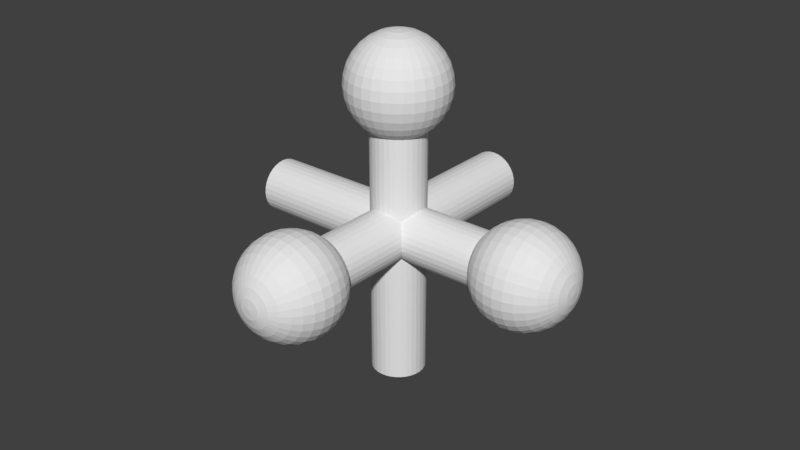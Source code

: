 # Source: Jack.blend  (saved by Blender 2.79.0; exported with 4.5.12 LTS)
import bpy
from mathutils import Matrix  # noqa: F401  (used for matrix-valued properties, if any)

bpy.ops.wm.read_factory_settings(use_empty=True)
scene = bpy.context.scene
scene.name = 'Scene'

# ---- collections
col_collection_1 = bpy.data.collections.new('Collection 1'); scene.collection.children.link(col_collection_1)

# ---- world
world_world = bpy.data.worlds.new('World'); scene.world = world_world
world_world.color = (0.05088, 0.05088, 0.05088)
world_world.use_sun_shadow = False
world_world.sun_shadow_jitter_overblur = 0.0
world_world.cycles.sampling_method = 'MANUAL'

# ---- meshes
me_cylinder_002 = bpy.data.meshes.new('Cylinder.002')
me_cylinder_002.from_pydata([(0.0, 0.3643, 1.269), (0.0, 0.7147, 1.25), (0.0, 1.038, 1.219), (0.0, 1.321, 1.178), (0.0, 1.553, 1.128), (0.0, 1.725, 1.071), (0.0, 1.832, 1.008), (0.0, 1.867, 0.9438), (0.0, 1.832, 0.8792), (0.0, 1.038, 0.6684), (0.07108, 0.3573, 1.269), (0.1394, 0.7009, 1.25), (0.2024, 1.018, 1.219), (0.2576, 1.295, 1.178), (0.3029, 1.523, 1.128), (0.3366, 1.692, 1.071), (0.3573, 1.796, 1.008), (0.3643, 1.832, 0.9438), (0.3573, 1.796, 0.8792), (0.3366, 1.692, 0.8171), (0.3029, 1.523, 0.7598), (0.2576, 1.295, 0.7096), (0.2024, 1.018, 0.6684), (0.1394, 0.3366, 1.269), (0.2735, 0.6603, 1.25), (0.397, 0.9585, 1.219), (0.5053, 1.22, 1.178), (0.5942, 1.435, 1.128), (0.6603, 1.594, 1.071), (0.7009, 1.692, 1.008), (0.7147, 1.725, 0.9438), (0.7009, 1.692, 0.8792), (0.6603, 1.594, 0.8171), (0.5942, 1.435, 0.7598), (0.5053, 1.22, 0.7096), (0.397, 0.9585, 0.6684), (0.2024, 0.3029, 1.269), (0.397, 0.5942, 1.25), (0.5764, 0.8627, 1.219), (0.7336, 1.098, 1.178), (0.8627, 1.291, 1.128), (0.9585, 1.435, 1.071), (1.018, 1.523, 1.008), (1.038, 1.553, 0.9438), (1.018, 1.523, 0.8792), (0.9585, 1.435, 0.8171), (0.8627, 1.291, 0.7598), (0.7336, 1.098, 0.7096), (0.5764, 0.8627, 0.6684), (0.2576, 0.2576, 1.269), (0.5053, 0.5053, 1.25), (0.7336, 0.7336, 1.219), (0.9337, 0.9337, 1.178), (1.098, 1.098, 1.128), (1.22, 1.22, 1.071), (1.295, 1.295, 1.008), (1.321, 1.321, 0.9438), (1.295, 1.295, 0.8792), (1.22, 1.22, 0.8171), (1.098, 1.098, 0.7598), (0.9337, 0.9337, 0.7096), (0.7336, 0.7336, 0.6684), (0.3029, 0.2024, 1.269), (0.5942, 0.397, 1.25), (0.8627, 0.5764, 1.219), (1.098, 0.7336, 1.178), (1.291, 0.8627, 1.128), (1.435, 0.9585, 1.071), (1.523, 1.018, 1.008), (1.553, 1.038, 0.9438), (1.523, 1.018, 0.8792), (1.435, 0.9585, 0.8171), (1.291, 0.8627, 0.7598), (1.098, 0.7336, 0.7096), (0.8627, 0.5764, 0.6684), (0.3366, 0.1394, 1.269), (0.6603, 0.2735, 1.25), (0.9585, 0.397, 1.219), (1.22, 0.5053, 1.178), (1.435, 0.5942, 1.128), (1.594, 0.6603, 1.071), (1.692, 0.7009, 1.008), (1.725, 0.7147, 0.9438), (1.692, 0.7009, 0.8792), (1.594, 0.6603, 0.8171), (1.435, 0.5942, 0.7598), (1.22, 0.5053, 0.7096), (0.9585, 0.397, 0.6684), (0.3573, 0.07108, 1.269), (0.7009, 0.1394, 1.25), (1.018, 0.2024, 1.219), (1.295, 0.2576, 1.178), (1.523, 0.3029, 1.128), (1.692, 0.3366, 1.071), (1.796, 0.3573, 1.008), (1.832, 0.3643, 0.9438), (1.796, 0.3573, 0.8792), (1.692, 0.3366, 0.8171), (1.523, 0.3029, 0.7598), (1.295, 0.2576, 0.7096), (1.018, 0.2024, 0.6684), (0.3643, -6.1e-07, 1.269), (0.7147, -5.961e-07, 1.25), (1.038, -5.822e-07, 1.219), (1.321, -5.961e-07, 1.178), (1.553, -6.239e-07, 1.128), (1.725, -5.126e-07, 1.071), (1.832, -7.352e-07, 1.008), (1.867, -7.074e-07, 0.9438), (1.832, -7.352e-07, 0.8792), (1.725, -4.291e-07, 0.8171), (1.553, -6.239e-07, 0.7598), (1.321, -5.961e-07, 0.7096), (1.038, -6.378e-07, 0.6684), (0.3573, -0.07108, 1.269), (0.7009, -0.1394, 1.25), (1.018, -0.2024, 1.219), (1.295, -0.2576, 1.178), (1.523, -0.3029, 1.128), (1.692, -0.3366, 1.071), (1.796, -0.3573, 1.008), (1.832, -0.3643, 0.9438), (1.796, -0.3573, 0.8792), (1.692, -0.3366, 0.8171), (1.523, -0.3029, 0.7598), (1.295, -0.2576, 0.7096), (1.018, -0.2024, 0.6684), (0.3366, -0.1394, 1.269), (0.6603, -0.2735, 1.25), (0.9585, -0.397, 1.219), (1.22, -0.5053, 1.178), (1.435, -0.5942, 1.128), (1.594, -0.6603, 1.071), (1.692, -0.7009, 1.008), (1.725, -0.7147, 0.9438), (1.692, -0.7009, 0.8792), (1.594, -0.6603, 0.8171), (1.435, -0.5942, 0.7598), (1.22, -0.5053, 0.7096), (0.9585, -0.397, 0.6684), (0.3029, -0.2024, 1.269), (0.5942, -0.397, 1.25), (0.8627, -0.5764, 1.219), (1.098, -0.7336, 1.178), (1.291, -0.8627, 1.128), (1.435, -0.9585, 1.071), (1.523, -1.018, 1.008), (1.553, -1.038, 0.9438), (1.523, -1.018, 0.8792), (1.435, -0.9585, 0.8171), (1.291, -0.8627, 0.7598), (1.098, -0.7336, 0.7096), (0.8627, -0.5764, 0.6684), (0.2576, -0.2576, 1.269), (0.5053, -0.5053, 1.25), (0.7336, -0.7336, 1.219), (0.9337, -0.9337, 1.178), (1.098, -1.098, 1.128), (1.22, -1.22, 1.071), (1.295, -1.295, 1.008), (1.321, -1.321, 0.9438), (1.295, -1.295, 0.8792), (1.22, -1.22, 0.8171), (1.098, -1.098, 0.7598), (0.9337, -0.9337, 0.7096), (0.7336, -0.7336, 0.6684), (0.2024, -0.3029, 1.269), (0.397, -0.5942, 1.25), (0.5764, -0.8627, 1.219), (0.7336, -1.098, 1.178), (0.8627, -1.291, 1.128), (0.9585, -1.435, 1.071), (1.018, -1.523, 1.008), (1.038, -1.553, 0.9438), (1.018, -1.523, 0.8792), (0.9585, -1.435, 0.8171), (0.8627, -1.291, 0.7598), (0.7336, -1.098, 0.7096), (0.5764, -0.8627, 0.6684), (0.1394, -0.3366, 1.269), (0.2735, -0.6603, 1.25), (0.397, -0.9585, 1.219), (0.5053, -1.22, 1.178), (0.5942, -1.435, 1.128), (0.6603, -1.594, 1.071), (0.7009, -1.692, 1.008), (0.7147, -1.725, 0.9438), (0.7009, -1.692, 0.8792), (0.6603, -1.594, 0.8171), (0.5942, -1.435, 0.7598), (0.5053, -1.22, 0.7096), (0.397, -0.9585, 0.6684), (0.07108, -0.3573, 1.269), (0.1394, -0.7009, 1.25), (0.2024, -1.018, 1.219), (0.2576, -1.295, 1.178), (0.3029, -1.523, 1.128), (0.3366, -1.692, 1.071), (0.3573, -1.796, 1.008), (0.3643, -1.832, 0.9438), (0.3573, -1.796, 0.8792), (0.3366, -1.692, 0.8171), (0.3029, -1.523, 0.7598), (0.2576, -1.295, 0.7096), (0.2024, -1.018, 0.6684), (-1.347e-08, -0.3643, 1.269), (7.697e-08, -0.7147, 1.25), (4.914e-08, -1.038, 1.219), (-4.825e-08, -1.321, 1.178), (-1.596e-07, -1.553, 1.128), (1.187e-07, -1.725, 1.071), (-1.596e-07, -1.832, 1.008), (-1.874e-07, -1.867, 0.9438), (-1.596e-07, -1.832, 0.8792), (1.187e-07, -1.725, 0.8171), (-1.596e-07, -1.553, 0.7598), (-4.825e-08, -1.321, 0.7096), (-2.043e-08, -1.038, 0.6684), (-0.07108, -0.3573, 1.269), (-0.1394, -0.7009, 1.25), (-0.2024, -1.018, 1.219), (-0.2576, -1.295, 1.178), (-0.3029, -1.523, 1.128), (-0.3366, -1.692, 1.071), (-0.3573, -1.796, 1.008), (-0.3643, -1.832, 0.9438), (-0.3573, -1.796, 0.8792), (-0.3366, -1.692, 0.8171), (-0.3029, -1.523, 0.7598), (-0.2576, -1.295, 0.7096), (-0.2024, -1.018, 0.6684), (-0.1394, -0.3366, 1.269), (-0.2735, -0.6603, 1.25), (-0.397, -0.9585, 1.219), (-0.5053, -1.22, 1.178), (-0.5942, -1.435, 1.128), (-0.6603, -1.594, 1.071), (-0.7009, -1.692, 1.008), (-0.7147, -1.725, 0.9438), (-0.7009, -1.692, 0.8792), (-0.6603, -1.594, 0.8171), (-0.5942, -1.435, 0.7598), (-0.5053, -1.22, 0.7096), (-0.397, -0.9585, 0.6684), (-0.2024, -0.3029, 1.269), (-0.397, -0.5942, 1.25), (-0.5764, -0.8627, 1.219), (-0.7336, -1.098, 1.178), (-0.8627, -1.291, 1.128), (-0.9585, -1.435, 1.071), (-1.018, -1.523, 1.008), (-1.038, -1.553, 0.9438), (-1.018, -1.523, 0.8792), (-0.9585, -1.435, 0.8171), (-0.8627, -1.291, 0.7598), (-0.7336, -1.098, 0.7096), (-0.5764, -0.8627, 0.6684), (-4.303e-07, -1.039e-06, 1.275), (-0.2576, -0.2576, 1.269), (-0.5053, -0.5053, 1.25), (-0.7336, -0.7336, 1.219), (-0.9337, -0.9337, 1.178), (-1.098, -1.098, 1.128), (-1.22, -1.22, 1.071), (-1.295, -1.295, 1.008), (-1.321, -1.321, 0.9438), (-1.295, -1.295, 0.8792), (-1.22, -1.22, 0.8171), (-1.098, -1.098, 0.7598), (-0.9337, -0.9337, 0.7096), (-0.7336, -0.7336, 0.6684), (-0.3029, -0.2024, 1.269), (-0.5942, -0.397, 1.25), (-0.8627, -0.5764, 1.219), (-1.098, -0.7336, 1.178), (-1.291, -0.8627, 1.128), (-1.435, -0.9585, 1.071), (-1.523, -1.018, 1.008), (-1.553, -1.038, 0.9438), (-1.523, -1.018, 0.8792), (-1.435, -0.9585, 0.8171), (-1.291, -0.8627, 0.7598), (-1.098, -0.7336, 0.7096), (-0.8627, -0.5764, 0.6684), (-0.3366, -0.1394, 1.269), (-0.6603, -0.2735, 1.25), (-0.9585, -0.397, 1.219), (-1.22, -0.5053, 1.178), (-1.435, -0.5942, 1.128), (-1.594, -0.6603, 1.071), (-1.692, -0.7009, 1.008), (-1.725, -0.7147, 0.9438), (-1.692, -0.7009, 0.8792), (-1.594, -0.6603, 0.8171), (-1.435, -0.5942, 0.7598), (-1.22, -0.5053, 0.7096), (-0.9585, -0.397, 0.6684), (-0.3573, -0.07108, 1.269), (-0.7009, -0.1394, 1.25), (-1.018, -0.2024, 1.219), (-1.295, -0.2576, 1.178), (-1.523, -0.3029, 1.128), (-1.692, -0.3366, 1.071), (-1.796, -0.3573, 1.008), (-1.832, -0.3643, 0.9438), (-1.796, -0.3573, 0.8792), (-1.692, -0.3366, 0.8171), (-1.523, -0.3029, 0.7598), (-1.295, -0.2576, 0.7096), (-1.018, -0.2024, 0.6684), (-0.3643, -5.822e-07, 1.269), (-0.7147, -5.265e-07, 1.25), (-1.038, -5.265e-07, 1.219), (-1.321, -3.456e-07, 1.178), (-1.553, -2.621e-07, 1.128), (-1.725, -5.961e-07, 1.071), (-1.832, -1.787e-07, 1.008), (-1.867, -2.621e-07, 0.9438), (-1.832, -1.787e-07, 0.8792), (-1.725, -5.961e-07, 0.8171), (-1.553, -2.621e-07, 0.7598), (-1.321, -3.456e-07, 0.7096), (-1.038, -4.848e-07, 0.6684), (-0.3573, 0.07108, 1.269), (-0.7009, 0.1394, 1.25), (-1.018, 0.2024, 1.219), (-1.295, 0.2576, 1.178), (-1.523, 0.3029, 1.128), (-1.692, 0.3366, 1.071), (-1.796, 0.3573, 1.008), (-1.832, 0.3643, 0.9438), (-1.796, 0.3573, 0.8792), (-1.692, 0.3366, 0.8171), (-1.523, 0.3029, 0.7598), (-1.295, 0.2576, 0.7096), (-1.018, 0.2024, 0.6684), (-0.3366, 0.1394, 1.269), (-0.6603, 0.2735, 1.25), (-0.9585, 0.397, 1.219), (-1.22, 0.5053, 1.178), (-1.435, 0.5942, 1.128), (-1.594, 0.6603, 1.071), (-1.692, 0.7009, 1.008), (-1.725, 0.7147, 0.9438), (-1.692, 0.7009, 0.8792), (-1.594, 0.6603, 0.8171), (-1.435, 0.5942, 0.7598), (-1.22, 0.5053, 0.7096), (-0.9585, 0.397, 0.6684), (-0.3029, 0.2024, 1.269), (-0.5942, 0.397, 1.25), (-0.8627, 0.5764, 1.219), (-1.098, 0.7336, 1.178), (-1.291, 0.8627, 1.128), (-1.435, 0.9585, 1.071), (-1.523, 1.018, 1.008), (-1.553, 1.038, 0.9438), (-1.523, 1.018, 0.8792), (-1.435, 0.9585, 0.8171), (-1.291, 0.8627, 0.7598), (-1.098, 0.7336, 0.7096), (-0.8627, 0.5764, 0.6684), (-0.2576, 0.2576, 1.269), (-0.5053, 0.5053, 1.25), (-0.7336, 0.7336, 1.219), (-0.9337, 0.9337, 1.178), (-1.098, 1.098, 1.128), (-1.22, 1.22, 1.071), (-1.295, 1.295, 1.008), (-1.321, 1.321, 0.9438), (-1.295, 1.295, 0.8792), (-1.22, 1.22, 0.8171), (-1.098, 1.098, 0.7598), (-0.9337, 0.9337, 0.7096), (-0.7336, 0.7336, 0.6684), (-0.2024, 0.3029, 1.269), (-0.397, 0.5942, 1.25), (-0.5764, 0.8627, 1.219), (-0.7336, 1.098, 1.178), (-0.8627, 1.291, 1.128), (-0.9585, 1.435, 1.071), (-1.018, 1.523, 1.008), (-1.038, 1.553, 0.9438), (-1.018, 1.523, 0.8792), (-0.9585, 1.435, 0.8171), (-0.8627, 1.291, 0.7598), (-0.7336, 1.098, 0.7096), (-0.5764, 0.8627, 0.6684), (-0.1394, 0.3366, 1.269), (-0.2735, 0.6603, 1.25), (-0.397, 0.9585, 1.219), (-0.5053, 1.22, 1.178), (-0.5942, 1.435, 1.128), (-0.6603, 1.594, 1.071), (-0.7009, 1.692, 1.008), (-0.7147, 1.725, 0.9438), (-0.7009, 1.692, 0.8792), (-0.6603, 1.594, 0.8171), (-0.5942, 1.435, 0.7598), (-0.5053, 1.22, 0.7096), (-0.397, 0.9585, 0.6684), (-0.07108, 0.3573, 1.269), (-0.1394, 0.7009, 1.25), (-0.2024, 1.018, 1.219), (-0.2576, 1.295, 1.178), (-0.3029, 1.523, 1.128), (-0.3366, 1.692, 1.071), (-0.3573, 1.796, 1.008), (-0.3643, 1.832, 0.9438), (-0.3573, 1.796, 0.8792), (-0.3366, 1.692, 0.8171), (-0.3029, 1.523, 0.7598), (-0.2576, 1.295, 0.7096), (-0.2024, 1.018, 0.6684), (1.187e-07, 1.725, 0.8171), (5.083e-07, 1.553, 0.7598), (2.857e-07, 1.321, 0.7096), (0.0, -7.153, 0.06461), (0.0, -7.047, 0.1267), (0.0, -6.874, 0.184), (0.0, -6.642, 0.2342), (0.0, -6.359, 0.2754), (0.0, -6.036, 0.306), (0.0, -5.686, 0.3248), (0.0, -5.322, 0.3312), (0.0, -4.957, 0.3248), (0.0, -3.769, 0.184), (0.07108, -7.153, 0.06337), (0.1394, -7.047, 0.1243), (0.2024, -6.874, 0.1805), (0.2576, -6.642, 0.2297), (0.3029, -6.359, 0.2701), (0.3366, -6.036, 0.3001), (0.3573, -5.686, 0.3186), (0.3643, -5.322, 0.3248), (0.3573, -4.957, 0.3186), (0.3366, -4.607, 0.3001), (0.3029, -4.284, 0.2701), (0.2576, -4.001, 0.2297), (0.2024, -3.769, 0.1805), (0.1394, -7.153, 0.0597), (0.2735, -7.047, 0.1171), (0.397, -6.874, 0.17), (0.5053, -6.642, 0.2164), (0.5942, -6.359, 0.2544), (0.6603, -6.036, 0.2827), (0.7009, -5.686, 0.3001), (0.7147, -5.322, 0.306), (0.7009, -4.957, 0.3001), (0.6603, -4.607, 0.2827), (0.5942, -4.284, 0.2544), (0.5053, -4.001, 0.2164), (0.397, -3.769, 0.17), (0.2024, -7.153, 0.05373), (0.397, -7.047, 0.1054), (0.5764, -6.874, 0.153), (0.7336, -6.642, 0.1947), (0.8627, -6.359, 0.229), (0.9585, -6.036, 0.2544), (1.018, -5.686, 0.2701), (1.038, -5.322, 0.2754), (1.018, -4.957, 0.2701), (0.9585, -4.607, 0.2544), (0.8627, -4.284, 0.229), (0.7336, -4.001, 0.1947), (0.5764, -3.769, 0.153), (0.2576, -7.153, 0.04569), (0.5053, -7.047, 0.08962), (0.7336, -6.874, 0.1301), (0.9337, -6.642, 0.1656), (1.098, -6.359, 0.1947), (1.22, -6.036, 0.2164), (1.295, -5.686, 0.2297), (1.321, -5.322, 0.2342), (1.295, -4.957, 0.2297), (1.22, -4.607, 0.2164), (1.098, -4.284, 0.1947), (0.9337, -4.001, 0.1656), (0.7336, -3.769, 0.1301), (0.3029, -7.153, 0.0359), (0.5942, -7.047, 0.07042), (0.8627, -6.874, 0.1022), (1.098, -6.642, 0.1301), (1.291, -6.359, 0.153), (1.435, -6.036, 0.17), (1.523, -5.686, 0.1805), (1.553, -5.322, 0.184), (1.523, -4.957, 0.1805), (1.435, -4.607, 0.17), (1.291, -4.284, 0.153), (1.098, -4.001, 0.1301), (0.8627, -3.769, 0.1022), (0.3366, -7.153, 0.02473), (0.6603, -7.047, 0.0485), (0.9585, -6.874, 0.07042), (1.22, -6.642, 0.08962), (1.435, -6.359, 0.1054), (1.594, -6.036, 0.1171), (1.692, -5.686, 0.1243), (1.725, -5.322, 0.1267), (1.692, -4.957, 0.1243), (1.594, -4.607, 0.1171), (1.435, -4.284, 0.1054), (1.22, -4.001, 0.08962), (0.9585, -3.769, 0.07042), (0.3573, -7.153, 0.01261), (0.7009, -7.047, 0.02473), (1.018, -6.874, 0.0359), (1.295, -6.642, 0.04569), (1.523, -6.359, 0.05373), (1.692, -6.036, 0.0597), (1.796, -5.686, 0.06337), (1.832, -5.322, 0.06461), (1.796, -4.957, 0.06337), (1.692, -4.607, 0.0597), (1.523, -4.284, 0.05373), (1.295, -4.001, 0.04569), (1.018, -3.769, 0.0359), (0.3643, -7.153, -2.433e-07), (0.7147, -7.047, -2.4e-07), (1.038, -6.874, -2.362e-07), (1.321, -6.642, -2.368e-07), (1.553, -6.359, -2.396e-07), (1.725, -6.036, -2.173e-07), (1.832, -5.686, -2.541e-07), (1.867, -5.322, -2.464e-07), (1.832, -4.957, -2.485e-07), (1.725, -4.607, -1.915e-07), (1.553, -4.284, -2.235e-07), (1.321, -4.001, -2.164e-07), (1.038, -3.769, -2.22e-07), (0.3573, -7.153, -0.01261), (0.7009, -7.047, -0.02473), (1.018, -6.874, -0.0359), (1.295, -6.642, -0.04569), (1.523, -6.359, -0.05373), (1.692, -6.036, -0.0597), (1.796, -5.686, -0.06337), (1.832, -5.322, -0.06462), (1.796, -4.957, -0.06337), (1.692, -4.607, -0.0597), (1.523, -4.284, -0.05373), (1.295, -4.001, -0.04569), (1.018, -3.769, -0.0359), (0.3366, -7.153, -0.02473), (0.6603, -7.047, -0.0485), (0.9585, -6.874, -0.07042), (1.22, -6.642, -0.08962), (1.435, -6.359, -0.1054), (1.594, -6.036, -0.1171), (1.692, -5.686, -0.1243), (1.725, -5.322, -0.1267), (1.692, -4.957, -0.1243), (1.594, -4.607, -0.1171), (1.435, -4.284, -0.1054), (1.22, -4.001, -0.08962), (0.9585, -3.769, -0.07042), (0.3029, -7.153, -0.0359), (0.5942, -7.047, -0.07042), (0.8627, -6.874, -0.1022), (1.098, -6.642, -0.1301), (1.291, -6.359, -0.153), (1.435, -6.036, -0.17), (1.523, -5.686, -0.1805), (1.553, -5.322, -0.184), (1.523, -4.957, -0.1805), (1.435, -4.607, -0.17), (1.291, -4.284, -0.153), (1.098, -4.001, -0.1301), (0.8627, -3.769, -0.1022), (0.2576, -7.153, -0.04569), (0.5053, -7.047, -0.08962), (0.7336, -6.874, -0.1301), (0.9337, -6.642, -0.1656), (1.098, -6.359, -0.1947), (1.22, -6.036, -0.2164), (1.295, -5.686, -0.2297), (1.321, -5.322, -0.2342), (1.295, -4.957, -0.2297), (1.22, -4.607, -0.2164), (1.098, -4.284, -0.1947), (0.9337, -4.001, -0.1656), (0.7336, -3.769, -0.1301), (0.2024, -7.153, -0.05373), (0.397, -7.047, -0.1054), (0.5764, -6.874, -0.153), (0.7336, -6.642, -0.1947), (0.8627, -6.359, -0.229), (0.9585, -6.036, -0.2544), (1.018, -5.686, -0.2701), (1.038, -5.322, -0.2754), (1.018, -4.957, -0.2701), (0.9585, -4.607, -0.2544), (0.8627, -4.284, -0.229), (0.7336, -4.001, -0.1947), (0.5764, -3.769, -0.153), (0.1394, -7.153, -0.0597), (0.2735, -7.047, -0.1171), (0.397, -6.874, -0.17), (0.5053, -6.642, -0.2164), (0.5942, -6.359, -0.2544), (0.6603, -6.036, -0.2827), (0.7009, -5.686, -0.3001), (0.7147, -5.322, -0.306), (0.7009, -4.957, -0.3001), (0.6603, -4.607, -0.2827), (0.5942, -4.284, -0.2544), (0.5053, -4.001, -0.2164), (0.397, -3.769, -0.17), (0.07108, -7.153, -0.06337), (0.1394, -7.047, -0.1243), (0.2024, -6.874, -0.1805), (0.2576, -6.642, -0.2297), (0.3029, -6.359, -0.2701), (0.3366, -6.036, -0.3001), (0.3573, -5.686, -0.3186), (0.3643, -5.322, -0.3248), (0.3573, -4.957, -0.3186), (0.3366, -4.607, -0.3001), (0.3029, -4.284, -0.2701), (0.2576, -4.001, -0.2297), (0.2024, -3.769, -0.1805), (-1.347e-08, -7.153, -0.06462), (7.697e-08, -7.047, -0.1267), (4.914e-08, -6.874, -0.184), (-4.825e-08, -6.642, -0.2342), (-1.596e-07, -6.359, -0.2754), (1.187e-07, -6.036, -0.306), (-1.596e-07, -5.686, -0.3248), (-1.874e-07, -5.322, -0.3312), (-1.596e-07, -4.957, -0.3248), (1.187e-07, -4.607, -0.306), (-1.596e-07, -4.284, -0.2754), (-4.825e-08, -4.001, -0.2342), (-2.043e-08, -3.769, -0.184), (-0.07108, -7.153, -0.06337), (-0.1394, -7.047, -0.1243), (-0.2024, -6.874, -0.1805), (-0.2576, -6.642, -0.2297), (-0.3029, -6.359, -0.2701), (-0.3366, -6.036, -0.3001), (-0.3573, -5.686, -0.3186), (-0.3643, -5.322, -0.3248), (-0.3573, -4.957, -0.3186), (-0.3366, -4.607, -0.3001), (-0.3029, -4.284, -0.2701), (-0.2576, -4.001, -0.2297), (-0.2024, -3.769, -0.1805), (-0.1394, -7.153, -0.0597), (-0.2735, -7.047, -0.1171), (-0.397, -6.874, -0.17), (-0.5053, -6.642, -0.2164), (-0.5942, -6.359, -0.2544), (-0.6603, -6.036, -0.2827), (-0.7009, -5.686, -0.3001), (-0.7147, -5.322, -0.306), (-0.7009, -4.957, -0.3001), (-0.6603, -4.607, -0.2827), (-0.5942, -4.284, -0.2544), (-0.5053, -4.001, -0.2164), (-0.397, -3.769, -0.17), (-0.2024, -7.153, -0.05373), (-0.397, -7.047, -0.1054), (-0.5764, -6.874, -0.153), (-0.7336, -6.642, -0.1947), (-0.8627, -6.359, -0.229), (-0.9585, -6.036, -0.2544), (-1.018, -5.686, -0.2701), (-1.038, -5.322, -0.2754), (-1.018, -4.957, -0.2701), (-0.9585, -4.607, -0.2544), (-0.8627, -4.284, -0.229), (-0.7336, -4.001, -0.1947), (-0.5764, -3.769, -0.153), (-4.303e-07, -7.189, -3.196e-07), (-0.2576, -7.153, -0.04569), (-0.5053, -7.047, -0.08962), (-0.7336, -6.874, -0.1301), (-0.9337, -6.642, -0.1656), (-1.098, -6.359, -0.1947), (-1.22, -6.036, -0.2164), (-1.295, -5.686, -0.2297), (-1.321, -5.322, -0.2342), (-1.295, -4.957, -0.2297), (-1.22, -4.607, -0.2164), (-1.098, -4.284, -0.1947), (-0.9337, -4.001, -0.1656), (-0.7336, -3.769, -0.1301), (-0.3029, -7.153, -0.0359), (-0.5942, -7.047, -0.07042), (-0.8627, -6.874, -0.1022), (-1.098, -6.642, -0.1301), (-1.291, -6.359, -0.153), (-1.435, -6.036, -0.17), (-1.523, -5.686, -0.1805), (-1.553, -5.322, -0.184), (-1.523, -4.957, -0.1805), (-1.435, -4.607, -0.17), (-1.291, -4.284, -0.153), (-1.098, -4.001, -0.1301), (-0.8627, -3.769, -0.1022), (-0.3366, -7.153, -0.02473), (-0.6603, -7.047, -0.0485), (-0.9585, -6.874, -0.07042), (-1.22, -6.642, -0.08962), (-1.435, -6.359, -0.1054), (-1.594, -6.036, -0.1171), (-1.692, -5.686, -0.1243), (-1.725, -5.322, -0.1267), (-1.692, -4.957, -0.1243), (-1.594, -4.607, -0.1171), (-1.435, -4.284, -0.1054), (-1.22, -4.001, -0.08962), (-0.9585, -3.769, -0.07042), (-0.3573, -7.153, -0.01261), (-0.7009, -7.047, -0.02473), (-1.018, -6.874, -0.0359), (-1.295, -6.642, -0.04569), (-1.523, -6.359, -0.05373), (-1.692, -6.036, -0.0597), (-1.796, -5.686, -0.06337), (-1.832, -5.322, -0.06462), (-1.796, -4.957, -0.06337), (-1.692, -4.607, -0.0597), (-1.523, -4.284, -0.05373), (-1.295, -4.001, -0.04569), (-1.018, -3.769, -0.0359), (-0.3643, -7.153, -2.383e-07), (-0.7147, -7.047, -2.276e-07), (-1.038, -6.874, -2.263e-07), (-1.321, -6.642, -1.924e-07), (-1.553, -6.359, -1.754e-07), (-1.725, -6.036, -2.322e-07), (-1.832, -5.686, -1.554e-07), (-1.867, -5.322, -1.674e-07), (-1.832, -4.957, -1.498e-07), (-1.725, -4.607, -2.211e-07), (-1.553, -4.284, -1.593e-07), (-1.321, -4.001, -1.72e-07), (-1.038, -3.769, -1.948e-07), (-0.3573, -7.153, 0.01261), (-0.7009, -7.047, 0.02473), (-1.018, -6.874, 0.0359), (-1.295, -6.642, 0.04569), (-1.523, -6.359, 0.05373), (-1.692, -6.036, 0.0597), (-1.796, -5.686, 0.06337), (-1.832, -5.322, 0.06461), (-1.796, -4.957, 0.06337), (-1.692, -4.607, 0.0597), (-1.523, -4.284, 0.05373), (-1.295, -4.001, 0.04569), (-1.018, -3.769, 0.0359), (-0.3366, -7.153, 0.02473), (-0.6603, -7.047, 0.0485), (-0.9585, -6.874, 0.07042), (-1.22, -6.642, 0.08962), (-1.435, -6.359, 0.1054), (-1.594, -6.036, 0.1171), (-1.692, -5.686, 0.1243), (-1.725, -5.322, 0.1267), (-1.692, -4.957, 0.1243), (-1.594, -4.607, 0.1171), (-1.435, -4.284, 0.1054), (-1.22, -4.001, 0.08962), (-0.9585, -3.769, 0.07042), (-0.3029, -7.153, 0.0359), (-0.5942, -7.047, 0.07042), (-0.8627, -6.874, 0.1022), (-1.098, -6.642, 0.1301), (-1.291, -6.359, 0.153), (-1.435, -6.036, 0.17), (-1.523, -5.686, 0.1805), (-1.553, -5.322, 0.184), (-1.523, -4.957, 0.1805), (-1.435, -4.607, 0.17), (-1.291, -4.284, 0.153), (-1.098, -4.001, 0.1301), (-0.8627, -3.769, 0.1022), (-0.2576, -7.153, 0.04569), (-0.5053, -7.047, 0.08962), (-0.7336, -6.874, 0.1301), (-0.9337, -6.642, 0.1656), (-1.098, -6.359, 0.1947), (-1.22, -6.036, 0.2164), (-1.295, -5.686, 0.2297), (-1.321, -5.322, 0.2342), (-1.295, -4.957, 0.2297), (-1.22, -4.607, 0.2164), (-1.098, -4.284, 0.1947), (-0.9337, -4.001, 0.1656), (-0.7336, -3.769, 0.1301), (-0.2024, -7.153, 0.05373), (-0.397, -7.047, 0.1054), (-0.5764, -6.874, 0.153), (-0.7336, -6.642, 0.1947), (-0.8627, -6.359, 0.229), (-0.9585, -6.036, 0.2544), (-1.018, -5.686, 0.2701), (-1.038, -5.322, 0.2754), (-1.018, -4.957, 0.2701), (-0.9585, -4.607, 0.2544), (-0.8627, -4.284, 0.229), (-0.7336, -4.001, 0.1947), (-0.5764, -3.769, 0.153), (-0.1394, -7.153, 0.0597), (-0.2735, -7.047, 0.1171), (-0.397, -6.874, 0.17), (-0.5053, -6.642, 0.2164), (-0.5942, -6.359, 0.2544), (-0.6603, -6.036, 0.2827), (-0.7009, -5.686, 0.3001), (-0.7147, -5.322, 0.306), (-0.7009, -4.957, 0.3001), (-0.6603, -4.607, 0.2827), (-0.5942, -4.284, 0.2544), (-0.5053, -4.001, 0.2164), (-0.397, -3.769, 0.17), (-0.07108, -7.153, 0.06337), (-0.1394, -7.047, 0.1243), (-0.2024, -6.874, 0.1805), (-0.2576, -6.642, 0.2297), (-0.3029, -6.359, 0.2701), (-0.3366, -6.036, 0.3001), (-0.3573, -5.686, 0.3186), (-0.3643, -5.322, 0.3248), (-0.3573, -4.957, 0.3186), (-0.3366, -4.607, 0.3001), (-0.3029, -4.284, 0.2701), (-0.2576, -4.001, 0.2297), (-0.2024, -3.769, 0.1805), (1.187e-07, -4.607, 0.306), (5.083e-07, -4.284, 0.2754), (2.857e-07, -4.001, 0.2342), (7.153, 3.127e-07, 0.06461), (7.047, 3.08e-07, 0.1267), (6.874, 3.005e-07, 0.184), (6.642, 2.903e-07, 0.2342), (6.359, 2.78e-07, 0.2754), (6.036, 2.639e-07, 0.306), (5.686, 2.485e-07, 0.3248), (5.322, 2.326e-07, 0.3312), (4.957, 2.167e-07, 0.3248), (3.769, 1.647e-07, 0.184), (7.153, 0.07108, 0.06337), (7.047, 0.1394, 0.1243), (6.874, 0.2024, 0.1805), (6.642, 0.2576, 0.2297), (6.359, 0.3029, 0.2701), (6.036, 0.3366, 0.3001), (5.686, 0.3573, 0.3186), (5.322, 0.3643, 0.3248), (4.957, 0.3573, 0.3186), (4.607, 0.3366, 0.3001), (4.284, 0.3029, 0.2701), (4.001, 0.2576, 0.2297), (3.769, 0.2024, 0.1805), (7.153, 0.1394, 0.0597), (7.047, 0.2735, 0.1171), (6.874, 0.397, 0.17), (6.642, 0.5053, 0.2164), (6.359, 0.5942, 0.2544), (6.036, 0.6603, 0.2827), (5.686, 0.7009, 0.3001), (5.322, 0.7147, 0.306), (4.957, 0.7009, 0.3001), (4.607, 0.6603, 0.2827), (4.284, 0.5942, 0.2544), (4.001, 0.5053, 0.2164), (3.769, 0.397, 0.17), (7.153, 0.2024, 0.05373), (7.047, 0.397, 0.1054), (6.874, 0.5764, 0.153), (6.642, 0.7336, 0.1947), (6.359, 0.8627, 0.229), (6.036, 0.9585, 0.2544), (5.686, 1.018, 0.2701), (5.322, 1.038, 0.2754), (4.957, 1.018, 0.2701), (4.607, 0.9585, 0.2544), (4.284, 0.8627, 0.229), (4.001, 0.7336, 0.1947), (3.769, 0.5764, 0.153), (7.153, 0.2576, 0.04569), (7.047, 0.5053, 0.08962), (6.874, 0.7336, 0.1301), (6.642, 0.9337, 0.1656), (6.359, 1.098, 0.1947), (6.036, 1.22, 0.2164), (5.686, 1.295, 0.2297), (5.322, 1.321, 0.2342), (4.957, 1.295, 0.2297), (4.607, 1.22, 0.2164), (4.284, 1.098, 0.1947), (4.001, 0.9337, 0.1656), (3.769, 0.7336, 0.1301), (7.153, 0.3029, 0.0359), (7.047, 0.5942, 0.07042), (6.874, 0.8627, 0.1022), (6.642, 1.098, 0.1301), (6.359, 1.291, 0.153), (6.036, 1.435, 0.17), (5.686, 1.523, 0.1805), (5.322, 1.553, 0.184), (4.957, 1.523, 0.1805), (4.607, 1.435, 0.17), (4.284, 1.291, 0.153), (4.001, 1.098, 0.1301), (3.769, 0.8627, 0.1022), (7.153, 0.3366, 0.02473), (7.047, 0.6603, 0.0485), (6.874, 0.9585, 0.07042), (6.642, 1.22, 0.08962), (6.359, 1.435, 0.1054), (6.036, 1.594, 0.1171), (5.686, 1.692, 0.1243), (5.322, 1.725, 0.1267), (4.957, 1.692, 0.1243), (4.607, 1.594, 0.1171), (4.284, 1.435, 0.1054), (4.001, 1.22, 0.08962), (3.769, 0.9585, 0.07042), (7.153, 0.3573, 0.01261), (7.047, 0.7009, 0.02473), (6.874, 1.018, 0.0359), (6.642, 1.295, 0.04569), (6.359, 1.523, 0.05373), (6.036, 1.692, 0.0597), (5.686, 1.796, 0.06337), (5.322, 1.832, 0.06461), (4.957, 1.796, 0.06337), (4.607, 1.692, 0.0597), (4.284, 1.523, 0.05373), (4.001, 1.295, 0.04569), (3.769, 1.018, 0.0359), (7.153, 0.3643, -2.433e-07), (7.047, 0.7147, -2.4e-07), (6.874, 1.038, -2.362e-07), (6.642, 1.321, -2.368e-07), (6.359, 1.553, -2.396e-07), (6.036, 1.725, -2.173e-07), (5.686, 1.832, -2.541e-07), (5.322, 1.867, -2.464e-07), (4.957, 1.832, -2.485e-07), (4.607, 1.725, -1.915e-07), (4.284, 1.553, -2.235e-07), (4.001, 1.321, -2.164e-07), (3.769, 1.038, -2.22e-07), (7.153, 0.3573, -0.01261), (7.047, 0.7009, -0.02473), (6.874, 1.018, -0.0359), (6.642, 1.295, -0.04569), (6.359, 1.523, -0.05373), (6.036, 1.692, -0.0597), (5.686, 1.796, -0.06337), (5.322, 1.832, -0.06462), (4.957, 1.796, -0.06337), (4.607, 1.692, -0.0597), (4.284, 1.523, -0.05373), (4.001, 1.295, -0.04569), (3.769, 1.018, -0.0359), (7.153, 0.3366, -0.02473), (7.047, 0.6603, -0.0485), (6.874, 0.9585, -0.07042), (6.642, 1.22, -0.08962), (6.359, 1.435, -0.1054), (6.036, 1.594, -0.1171), (5.686, 1.692, -0.1243), (5.322, 1.725, -0.1267), (4.957, 1.692, -0.1243), (4.607, 1.594, -0.1171), (4.284, 1.435, -0.1054), (4.001, 1.22, -0.08962), (3.769, 0.9585, -0.07042), (7.153, 0.3029, -0.0359), (7.047, 0.5942, -0.07042), (6.874, 0.8627, -0.1022), (6.642, 1.098, -0.1301), (6.359, 1.291, -0.153), (6.036, 1.435, -0.17), (5.686, 1.523, -0.1805), (5.322, 1.553, -0.184), (4.957, 1.523, -0.1805), (4.607, 1.435, -0.17), (4.284, 1.291, -0.153), (4.001, 1.098, -0.1301), (3.769, 0.8627, -0.1022), (7.153, 0.2576, -0.04569), (7.047, 0.5053, -0.08962), (6.874, 0.7336, -0.1301), (6.642, 0.9337, -0.1656), (6.359, 1.098, -0.1947), (6.036, 1.22, -0.2164), (5.686, 1.295, -0.2297), (5.322, 1.321, -0.2342), (4.957, 1.295, -0.2297), (4.607, 1.22, -0.2164), (4.284, 1.098, -0.1947), (4.001, 0.9337, -0.1656), (3.769, 0.7336, -0.1301), (7.153, 0.2024, -0.05373), (7.047, 0.397, -0.1054), (6.874, 0.5764, -0.153), (6.642, 0.7336, -0.1947), (6.359, 0.8627, -0.229), (6.036, 0.9585, -0.2544), (5.686, 1.018, -0.2701), (5.322, 1.038, -0.2754), (4.957, 1.018, -0.2701), (4.607, 0.9585, -0.2544), (4.284, 0.8627, -0.229), (4.001, 0.7336, -0.1947), (3.769, 0.5764, -0.153), (7.153, 0.1394, -0.0597), (7.047, 0.2735, -0.1171), (6.874, 0.397, -0.17), (6.642, 0.5053, -0.2164), (6.359, 0.5942, -0.2544), (6.036, 0.6603, -0.2827), (5.686, 0.7009, -0.3001), (5.322, 0.7147, -0.306), (4.957, 0.7009, -0.3001), (4.607, 0.6603, -0.2827), (4.284, 0.5942, -0.2544), (4.001, 0.5053, -0.2164), (3.769, 0.397, -0.17), (7.153, 0.07108, -0.06337), (7.047, 0.1394, -0.1243), (6.874, 0.2024, -0.1805), (6.642, 0.2576, -0.2297), (6.359, 0.3029, -0.2701), (6.036, 0.3366, -0.3001), (5.686, 0.3573, -0.3186), (5.322, 0.3643, -0.3248), (4.957, 0.3573, -0.3186), (4.607, 0.3366, -0.3001), (4.284, 0.3029, -0.2701), (4.001, 0.2576, -0.2297), (3.769, 0.2024, -0.1805), (7.153, 2.992e-07, -0.06462), (7.047, 3.85e-07, -0.1267), (6.874, 3.496e-07, -0.184), (6.642, 2.421e-07, -0.2342), (6.359, 1.184e-07, -0.2754), (6.036, 3.826e-07, -0.306), (5.686, 8.898e-08, -0.3248), (5.322, 4.523e-08, -0.3312), (4.957, 5.713e-08, -0.3248), (4.607, 3.201e-07, -0.306), (4.284, 2.771e-08, -0.2754), (4.001, 1.266e-07, -0.2342), (3.769, 1.443e-07, -0.184), (7.153, -0.07108, -0.06337), (7.047, -0.1394, -0.1243), (6.874, -0.2024, -0.1805), (6.642, -0.2576, -0.2297), (6.359, -0.3029, -0.2701), (6.036, -0.3366, -0.3001), (5.686, -0.3573, -0.3186), (5.322, -0.3643, -0.3248), (4.957, -0.3573, -0.3186), (4.607, -0.3366, -0.3001), (4.284, -0.3029, -0.2701), (4.001, -0.2576, -0.2297), (3.769, -0.2024, -0.1805), (7.153, -0.1394, -0.0597), (7.047, -0.2735, -0.1171), (6.874, -0.397, -0.17), (6.642, -0.5053, -0.2164), (6.359, -0.5942, -0.2544), (6.036, -0.6603, -0.2827), (5.686, -0.7009, -0.3001), (5.322, -0.7147, -0.306), (4.957, -0.7009, -0.3001), (4.607, -0.6603, -0.2827), (4.284, -0.5942, -0.2544), (4.001, -0.5053, -0.2164), (3.769, -0.397, -0.17), (7.153, -0.2024, -0.05373), (7.047, -0.397, -0.1054), (6.874, -0.5764, -0.153), (6.642, -0.7336, -0.1947), (6.359, -0.8627, -0.229), (6.036, -0.9585, -0.2544), (5.686, -1.018, -0.2701), (5.322, -1.038, -0.2754), (4.957, -1.018, -0.2701), (4.607, -0.9585, -0.2544), (4.284, -0.8627, -0.229), (4.001, -0.7336, -0.1947), (3.769, -0.5764, -0.153), (7.189, -1.16e-07, -3.196e-07), (7.153, -0.2576, -0.04569), (7.047, -0.5053, -0.08962), (6.874, -0.7336, -0.1301), (6.642, -0.9337, -0.1656), (6.359, -1.098, -0.1947), (6.036, -1.22, -0.2164), (5.686, -1.295, -0.2297), (5.322, -1.321, -0.2342), (4.957, -1.295, -0.2297), (4.607, -1.22, -0.2164), (4.284, -1.098, -0.1947), (4.001, -0.9337, -0.1656), (3.769, -0.7336, -0.1301), (7.153, -0.3029, -0.0359), (7.047, -0.5942, -0.07042), (6.874, -0.8627, -0.1022), (6.642, -1.098, -0.1301), (6.359, -1.291, -0.153), (6.036, -1.435, -0.17), (5.686, -1.523, -0.1805), (5.322, -1.553, -0.184), (4.957, -1.523, -0.1805), (4.607, -1.435, -0.17), (4.284, -1.291, -0.153), (4.001, -1.098, -0.1301), (3.769, -0.8627, -0.1022), (7.153, -0.3366, -0.02473), (7.047, -0.6603, -0.0485), (6.874, -0.9585, -0.07042), (6.642, -1.22, -0.08962), (6.359, -1.435, -0.1054), (6.036, -1.594, -0.1171), (5.686, -1.692, -0.1243), (5.322, -1.725, -0.1267), (4.957, -1.692, -0.1243), (4.607, -1.594, -0.1171), (4.284, -1.435, -0.1054), (4.001, -1.22, -0.08962), (3.769, -0.9585, -0.07042), (7.153, -0.3573, -0.01261), (7.047, -0.7009, -0.02473), (6.874, -1.018, -0.0359), (6.642, -1.295, -0.04569), (6.359, -1.523, -0.05373), (6.036, -1.692, -0.0597), (5.686, -1.796, -0.06337), (5.322, -1.832, -0.06462), (4.957, -1.796, -0.06337), (4.607, -1.692, -0.0597), (4.284, -1.523, -0.05373), (4.001, -1.295, -0.04569), (3.769, -1.018, -0.0359), (7.153, -0.3643, -2.383e-07), (7.047, -0.7147, -2.276e-07), (6.874, -1.038, -2.263e-07), (6.642, -1.321, -1.924e-07), (6.359, -1.553, -1.754e-07), (6.036, -1.725, -2.322e-07), (5.686, -1.832, -1.554e-07), (5.322, -1.867, -1.674e-07), (4.957, -1.832, -1.498e-07), (4.607, -1.725, -2.211e-07), (4.284, -1.553, -1.593e-07), (4.001, -1.321, -1.72e-07), (3.769, -1.038, -1.948e-07), (7.153, -0.3573, 0.01261), (7.047, -0.7009, 0.02473), (6.874, -1.018, 0.0359), (6.642, -1.295, 0.04569), (6.359, -1.523, 0.05373), (6.036, -1.692, 0.0597), (5.686, -1.796, 0.06337), (5.322, -1.832, 0.06461), (4.957, -1.796, 0.06337), (4.607, -1.692, 0.0597), (4.284, -1.523, 0.05373), (4.001, -1.295, 0.04569), (3.769, -1.018, 0.0359), (7.153, -0.3366, 0.02473), (7.047, -0.6603, 0.0485), (6.874, -0.9585, 0.07042), (6.642, -1.22, 0.08962), (6.359, -1.435, 0.1054), (6.036, -1.594, 0.1171), (5.686, -1.692, 0.1243), (5.322, -1.725, 0.1267), (4.957, -1.692, 0.1243), (4.607, -1.594, 0.1171), (4.284, -1.435, 0.1054), (4.001, -1.22, 0.08962), (3.769, -0.9585, 0.07042), (7.153, -0.3029, 0.0359), (7.047, -0.5942, 0.07042), (6.874, -0.8627, 0.1022), (6.642, -1.098, 0.1301), (6.359, -1.291, 0.153), (6.036, -1.435, 0.17), (5.686, -1.523, 0.1805), (5.322, -1.553, 0.184), (4.957, -1.523, 0.1805), (4.607, -1.435, 0.17), (4.284, -1.291, 0.153), (4.001, -1.098, 0.1301), (3.769, -0.8627, 0.1022), (7.153, -0.2576, 0.04569), (7.047, -0.5053, 0.08962), (6.874, -0.7336, 0.1301), (6.642, -0.9337, 0.1656), (6.359, -1.098, 0.1947), (6.036, -1.22, 0.2164), (5.686, -1.295, 0.2297), (5.322, -1.321, 0.2342), (4.957, -1.295, 0.2297), (4.607, -1.22, 0.2164), (4.284, -1.098, 0.1947), (4.001, -0.9337, 0.1656), (3.769, -0.7336, 0.1301), (7.153, -0.2024, 0.05373), (7.047, -0.397, 0.1054), (6.874, -0.5764, 0.153), (6.642, -0.7336, 0.1947), (6.359, -0.8627, 0.229), (6.036, -0.9585, 0.2544), (5.686, -1.018, 0.2701), (5.322, -1.038, 0.2754), (4.957, -1.018, 0.2701), (4.607, -0.9585, 0.2544), (4.284, -0.8627, 0.229), (4.001, -0.7336, 0.1947), (3.769, -0.5764, 0.153), (7.153, -0.1394, 0.0597), (7.047, -0.2735, 0.1171), (6.874, -0.397, 0.17), (6.642, -0.5053, 0.2164), (6.359, -0.5942, 0.2544), (6.036, -0.6603, 0.2827), (5.686, -0.7009, 0.3001), (5.322, -0.7147, 0.306), (4.957, -0.7009, 0.3001), (4.607, -0.6603, 0.2827), (4.284, -0.5942, 0.2544), (4.001, -0.5053, 0.2164), (3.769, -0.397, 0.17), (7.153, -0.07108, 0.06337), (7.047, -0.1394, 0.1243), (6.874, -0.2024, 0.1805), (6.642, -0.2576, 0.2297), (6.359, -0.3029, 0.2701), (6.036, -0.3366, 0.3001), (5.686, -0.3573, 0.3186), (5.322, -0.3643, 0.3248), (4.957, -0.3573, 0.3186), (4.607, -0.3366, 0.3001), (4.284, -0.3029, 0.2701), (4.001, -0.2576, 0.2297), (3.769, -0.2024, 0.1805), (4.607, 3.201e-07, 0.306), (4.284, 6.956e-07, 0.2754), (4.001, 4.606e-07, 0.2342), (-5.638, -2.465e-07, 0.1774), (-5.638, 0.1951, 0.1739), (-5.638, 0.3827, 0.1639), (-5.638, 0.5556, 0.1475), (-5.638, 0.7071, 0.1254), (-5.638, 0.8315, 0.09853), (-5.638, 0.9239, 0.06787), (-5.638, 0.9808, 0.0346), (-5.638, 1.0, 5.71e-08), (-5.638, 0.9808, -0.0346), (-5.638, 0.9239, -0.06787), (-5.638, 0.8315, -0.09853), (-5.638, 0.7071, -0.1254), (-5.638, 0.5556, -0.1475), (-5.638, 0.3827, -0.1639), (-5.638, 0.1951, -0.1739), (-5.638, -5.723e-07, -0.1774), (-5.638, -0.1951, -0.1739), (-5.638, -0.3827, -0.1639), (-5.638, -0.5556, -0.1475), (-5.638, -0.7071, -0.1254), (-5.638, -0.8315, -0.09853), (-5.638, -0.9239, -0.06787), (-5.638, -0.9808, -0.0346), (-5.638, -1.0, 2.15e-07), (-5.638, -0.9808, 0.0346), (-5.638, -0.9239, 0.06787), (-5.638, -0.8315, 0.09853), (-5.638, -0.7071, 0.1254), (-5.638, -0.5556, 0.1475), (-5.638, -0.3827, 0.1639), (-5.638, -0.1951, 0.1739), (0.0, 5.638, 0.1774), (0.1951, 5.638, 0.1739), (0.3827, 5.638, 0.1639), (0.5556, 5.638, 0.1475), (0.7071, 5.638, 0.1254), (0.8315, 5.638, 0.09853), (0.9239, 5.638, 0.06787), (0.9808, 5.638, 0.0346), (1.0, 5.638, 5.71e-08), (0.9808, 5.638, -0.0346), (0.9239, 5.638, -0.06787), (0.8315, 5.638, -0.09853), (0.7071, 5.638, -0.1254), (0.5556, 5.638, -0.1475), (0.3827, 5.638, -0.1639), (0.1951, 5.638, -0.1739), (-3.258e-07, 5.638, -0.1774), (-0.1951, 5.638, -0.1739), (-0.3827, 5.638, -0.1639), (-0.5556, 5.638, -0.1475), (-0.7071, 5.638, -0.1254), (-0.8315, 5.638, -0.09853), (-0.9239, 5.638, -0.06787), (-0.9808, 5.638, -0.0346), (-1.0, 5.638, 2.15e-07), (-0.9808, 5.638, 0.0346), (-0.9239, 5.638, 0.06787), (-0.8315, 5.638, 0.09853), (-0.7071, 5.638, 0.1254), (-0.5556, 5.638, 0.1475), (-0.3827, 5.638, 0.1639), (-0.1951, 5.638, 0.1739), (0.0, 1.0, -1.0), (0.1951, 0.9808, -1.0), (0.3827, 0.9239, -1.0), (0.5556, 0.8315, -1.0), (0.7071, 0.7071, -1.0), (0.8315, 0.5556, -1.0), (0.9239, 0.3827, -1.0), (0.9808, 0.1951, -1.0), (1.0, 7.55e-08, -1.0), (0.9808, -0.1951, -1.0), (0.9239, -0.3827, -1.0), (0.8315, -0.5556, -1.0), (0.7071, -0.7071, -1.0), (0.5556, -0.8315, -1.0), (0.3827, -0.9239, -1.0), (0.1951, -0.9808, -1.0), (-3.258e-07, -1.0, -1.0), (-0.1951, -0.9808, -1.0), (-0.3827, -0.9239, -1.0), (-0.5556, -0.8315, -1.0), (-0.7071, -0.7071, -1.0), (-0.8315, -0.5556, -1.0), (-0.9239, -0.3827, -1.0), (-0.9808, -0.1951, -1.0), (-1.0, 9.656e-07, -1.0), (-0.9808, 0.1951, -1.0), (-0.9239, 0.3827, -1.0), (-0.8315, 0.5556, -1.0), (-0.7071, 0.7071, -1.0), (-0.5556, 0.8315, -1.0), (-0.3827, 0.9239, -1.0), (-0.1951, 0.9808, -1.0), (-0.3827, -0.9239, 0.1639), (-0.3827, 0.9239, 0.1639), (0.0, -1.0, 0.1774), (0.0, 1.0, 0.1774), (-0.1951, -0.9808, 0.1739), (-0.1951, 0.9808, 0.1739), (-0.8315, 0.5556, -0.09853), (-0.8315, -0.5556, -0.09853), (-0.7071, 0.7071, -0.1254), (-0.7071, -0.7071, -0.1254), (-0.9239, 0.3827, -0.06787), (-0.9239, -0.3827, -0.06787), (-0.5556, -0.8315, -0.1475), (-0.5556, 0.8315, -0.1475), (-3.258e-07, -1.0, -0.1774), (-3.258e-07, 1.0, -0.1774), (0.1951, 0.9808, -0.1739), (0.1951, -0.9808, -0.1739), (-0.1951, -0.9808, -0.1739), (-0.1951, 0.9808, -0.1739), (0.9808, -0.1951, 0.0346), (0.9808, 0.1951, 0.0346), (0.7071, 0.7071, 0.1254), (0.7071, -0.7071, 0.1254), (0.5556, -0.8315, 0.1475), (0.5556, 0.8315, 0.1475), (0.3827, 0.9239, -0.1639), (0.3827, -0.9239, -0.1639), (0.9239, -0.3827, 0.06787), (0.9239, 0.3827, 0.06787), (-0.8315, 0.5556, 0.09853), (-0.8315, -0.5556, 0.09853), (-0.7071, 0.7071, 0.1254), (-0.7071, -0.7071, 0.1254), (0.1951, 0.9808, 0.1739), (0.1951, -0.9808, 0.1739), (-0.9239, 0.3827, 0.06787), (-0.9239, -0.3827, 0.06787), (0.9239, -0.3827, -0.06787), (0.9239, 0.3827, -0.06787), (0.9808, -0.1951, -0.0346), (0.9808, 0.1951, -0.0346), (0.8315, 0.5556, -0.09853), (0.8315, -0.5556, -0.09853), (1.0, 0.0, 1.339e-08), (-0.9808, 0.1951, -0.0346), (-0.9808, -0.1951, -0.0346), (-0.5556, -0.8315, 0.1475), (-0.5556, 0.8315, 0.1475), (-0.3827, -0.9239, -0.1639), (-0.3827, 0.9239, -0.1639), (-1.0, 9.537e-07, 1.713e-07), (0.8315, 0.5556, 0.09853), (0.8315, -0.5556, 0.09853), (0.7071, 0.7071, -0.1254), (0.7071, -0.7071, -0.1254), (0.5556, -0.8315, -0.1475), (0.5556, 0.8315, -0.1475), (-0.9808, 0.1951, 0.0346), (-0.9808, -0.1951, 0.0346), (0.3827, 0.9239, 0.1639), (0.3827, -0.9239, 0.1639), (0.8315, 0.8315, -0.09853), (-0.8315, 0.8315, -0.09853), (-1.0, -4.371e-08, 0.1774), (1.0, 4.371e-08, 0.1774), (-0.9808, -0.1951, 0.1739), (0.9808, -0.1951, 0.1739), (-0.9239, -0.3827, 0.1639), (0.9239, -0.3827, 0.1639), (0.9239, -0.9239, -0.06787), (-0.9239, -0.9239, -0.06787), (-0.8315, -0.8315, -0.09853), (0.8315, -0.8315, -0.09853), (-0.9808, -0.9808, -0.0346), (0.9808, -0.9808, -0.0346), (-0.9808, -0.1951, -0.1739), (0.9808, -0.1951, -0.1739), (-1.0, -3.696e-07, -0.1774), (1.0, -2.821e-07, -0.1774), (-0.9239, -0.3827, -0.1639), (0.9239, -0.3827, -0.1639), (0.9808, 0.9808, 0.0346), (-0.9808, 0.9808, 0.0346), (-0.8315, 0.5556, 0.1475), (0.8315, 0.5556, 0.1475), (-1.0, 1.0, 2.114e-08), (1.0, 1.0, 5.637e-09), (-0.9239, 0.9239, 0.06787), (0.9239, 0.9239, 0.06787), (-0.9808, 0.1951, -0.1739), (0.9808, 0.1951, -0.1739), (-0.8315, -0.5556, 0.1475), (0.8315, -0.5556, 0.1475), (-0.8315, -0.8315, 0.09853), (0.8315, -0.8315, 0.09853), (-0.9808, 0.9808, -0.0346), (0.9808, 0.9808, -0.0346), (0.8315, 0.5556, -0.1475), (-0.8315, 0.5556, -0.1475), (-0.9239, 0.9239, -0.06787), (0.9239, 0.9239, -0.06787), (-1.0, -1.0, 1.79e-07), (1.0, -1.0, 1.635e-07), (-0.8315, -0.5556, -0.1475), (0.8315, -0.5556, -0.1475), (-0.9808, -0.9808, 0.0346), (0.9808, -0.9808, 0.0346), (0.9239, 0.3827, -0.1639), (-0.9239, 0.3827, -0.1639), (-0.8315, 0.8315, 0.09853), (0.8315, 0.8315, 0.09853), (0.9239, -0.9239, 0.06787), (-0.9239, -0.9239, 0.06787), (-0.9239, 0.3827, 0.1639), (0.9239, 0.3827, 0.1639), (-0.9808, 0.1951, 0.1739), (0.9808, 0.1951, 0.1739), (3.749, 1.809e-07, 0.1774), (3.749, 0.1951, 0.1739), (3.749, 0.1951, -0.1739), (3.749, 1.467e-07, -0.1774), (3.749, -0.1951, 0.1739), (3.749, -0.1951, -0.1739), (3.749, -0.3827, 0.1639), (3.749, -0.5556, 0.1475), (3.749, -0.3827, -0.1639), (3.749, -0.5556, -0.1475), (3.749, -0.7071, -0.1254), (3.749, -0.7071, 0.1254), (3.749, -0.8315, -0.09853), (3.749, -0.8315, 0.09853), (3.749, -0.9239, 0.06787), (3.749, -0.9239, -0.06787), (3.749, -0.9808, 0.0346), (3.749, -1.0, -1.944e-07), (3.749, -0.9808, -0.0346), (3.749, 0.5556, 0.1475), (3.749, 0.5556, -0.1475), (3.749, 0.3827, -0.1639), (3.749, 0.3827, 0.1639), (3.749, 0.7071, 0.1254), (3.749, 0.7071, -0.1254), (3.749, 1.0, -2.204e-07), (3.749, 0.9808, 0.0346), (3.749, 0.9239, 0.06787), (3.749, 0.8315, 0.09853), (3.749, 0.9808, -0.0346), (3.749, 0.8315, -0.09853), (3.749, 0.9239, -0.06787), (0.9808, -3.749, -0.0346), (1.0, -3.749, -2.204e-07), (0.9239, -3.749, -0.06787), (0.8315, -3.749, -0.09853), (0.5556, -3.749, -0.1475), (0.7071, -3.749, -0.1254), (0.5556, -3.749, 0.1475), (0.3827, -3.749, 0.1639), (0.3827, -3.749, -0.1639), (0.1951, -3.749, 0.1739), (1.703e-08, -3.749, 0.1774), (-0.1951, -3.749, 0.1739), (-0.3827, -3.749, 0.1639), (-0.5556, -3.749, 0.1475), (-0.5556, -3.749, -0.1475), (-0.3827, -3.749, -0.1639), (-0.7071, -3.749, -0.1254), (-0.7071, -3.749, 0.1254), (-0.8315, -3.749, -0.09853), (-0.8315, -3.749, 0.09853), (-0.9239, -3.749, -0.06787), (-0.9808, -3.749, -0.0346), (0.9808, -3.749, 0.0346), (0.9239, -3.749, 0.06787), (0.8315, -3.749, 0.09853), (0.7071, -3.749, 0.1254), (0.1951, -3.749, -0.1739), (-1.719e-08, -3.749, -0.1774), (-0.1951, -3.749, -0.1739), (-0.9239, -3.749, 0.06787), (-0.9808, -3.749, 0.0346), (-1.0, -3.749, -1.944e-07), (0.9808, 0.1951, 0.6649), (1.0, -6.297e-07, 0.6649), (0.9808, -0.1951, 0.6649), (0.9239, -0.3827, 0.6649), (0.8315, -0.5556, 0.6649), (0.7071, -0.7071, 0.6649), (0.5556, -0.8315, 0.6649), (0.3827, -0.9239, 0.6649), (0.1951, -0.9808, 0.6649), (-1.719e-08, -1.0, 0.6649), (-0.3827, -0.9239, 0.6649), (-0.1951, -0.9808, 0.6649), (-0.9239, -0.3827, 0.6649), (-0.7071, -0.7071, 0.6649), (-0.8315, -0.5556, 0.6649), (-0.5556, -0.8315, 0.6649), (-1.0, -4.831e-07, 0.6649), (-0.9808, 0.1951, 0.6649), (-0.9808, -0.1951, 0.6649), (0.9239, 0.3827, 0.6649), (0.8315, 0.5556, 0.6649), (-0.9239, 0.3827, 0.6649), (-0.8315, 0.5556, 0.6649), (0.7071, 0.7071, 0.6649), (-0.7071, 0.7071, 0.6649), (0.5556, 0.8315, 0.6649), (0.1951, 0.9808, 0.6649), (1.703e-08, 1.0, 0.6649), (0.3827, 0.9239, 0.6649), (-0.3827, 0.9239, 0.6649), (-0.1951, 0.9808, 0.6649), (-0.5556, 0.8315, 0.6649), (-6.433, 0.03411, 0.007195), (0.04144, 6.433, 0.007195), (0.04144, 0.03411, -1.141)], [], [(2, 1, 11, 12), (415, 414, 19, 20), (3, 2, 12, 13), (416, 415, 20, 21), (4, 3, 13, 14), (9, 416, 21, 22), (5, 4, 14, 15), (6, 5, 15, 16), (7, 6, 16, 17), (0, 257, 10), (8, 7, 17, 18), (1, 0, 10, 11), (414, 8, 18, 19), (18, 17, 30, 31), (11, 10, 23, 24), (19, 18, 31, 32), (12, 11, 24, 25), (20, 19, 32, 33), (13, 12, 25, 26), (21, 20, 33, 34), (14, 13, 26, 27), (22, 21, 34, 35), (15, 14, 27, 28), (16, 15, 28, 29), (17, 16, 29, 30), (10, 257, 23), (35, 34, 47, 48), (28, 27, 40, 41), (29, 28, 41, 42), (30, 29, 42, 43), (23, 257, 36), (31, 30, 43, 44), (24, 23, 36, 37), (32, 31, 44, 45), (25, 24, 37, 38), (33, 32, 45, 46), (26, 25, 38, 39), (34, 33, 46, 47), (27, 26, 39, 40), (45, 44, 57, 58), (38, 37, 50, 51), (46, 45, 58, 59), (39, 38, 51, 52), (47, 46, 59, 60), (40, 39, 52, 53), (48, 47, 60, 61), (41, 40, 53, 54), (42, 41, 54, 55), (43, 42, 55, 56), (36, 257, 49), (44, 43, 56, 57), (37, 36, 49, 50), (55, 54, 67, 68), (56, 55, 68, 69), (49, 257, 62), (57, 56, 69, 70), (50, 49, 62, 63), (58, 57, 70, 71), (51, 50, 63, 64), (59, 58, 71, 72), (52, 51, 64, 65), (60, 59, 72, 73), (53, 52, 65, 66), (61, 60, 73, 74), (54, 53, 66, 67), (64, 63, 76, 77), (72, 71, 84, 85), (65, 64, 77, 78), (73, 72, 85, 86), (66, 65, 78, 79), (74, 73, 86, 87), (67, 66, 79, 80), (68, 67, 80, 81), (69, 68, 81, 82), (62, 257, 75), (70, 69, 82, 83), (63, 62, 75, 76), (71, 70, 83, 84), (81, 80, 93, 94), (82, 81, 94, 95), (75, 257, 88), (83, 82, 95, 96), (76, 75, 88, 89), (84, 83, 96, 97), (77, 76, 89, 90), (85, 84, 97, 98), (78, 77, 90, 91), (86, 85, 98, 99), (79, 78, 91, 92), (87, 86, 99, 100), (80, 79, 92, 93), (98, 97, 110, 111), (91, 90, 103, 104), (99, 98, 111, 112), (92, 91, 104, 105), (100, 99, 112, 113), (93, 92, 105, 106), (94, 93, 106, 107), (95, 94, 107, 108), (88, 257, 101), (96, 95, 108, 109), (89, 88, 101, 102), (97, 96, 109, 110), (90, 89, 102, 103), (108, 107, 120, 121), (101, 257, 114), (109, 108, 121, 122), (102, 101, 114, 115), (110, 109, 122, 123), (103, 102, 115, 116), (111, 110, 123, 124), (104, 103, 116, 117), (112, 111, 124, 125), (105, 104, 117, 118), (113, 112, 125, 126), (106, 105, 118, 119), (107, 106, 119, 120), (117, 116, 129, 130), (125, 124, 137, 138), (118, 117, 130, 131), (126, 125, 138, 139), (119, 118, 131, 132), (120, 119, 132, 133), (121, 120, 133, 134), (114, 257, 127), (122, 121, 134, 135), (115, 114, 127, 128), (123, 122, 135, 136), (116, 115, 128, 129), (124, 123, 136, 137), (134, 133, 146, 147), (127, 257, 140), (135, 134, 147, 148), (128, 127, 140, 141), (136, 135, 148, 149), (129, 128, 141, 142), (137, 136, 149, 150), (130, 129, 142, 143), (138, 137, 150, 151), (131, 130, 143, 144), (139, 138, 151, 152), (132, 131, 144, 145), (133, 132, 145, 146), (151, 150, 163, 164), (144, 143, 156, 157), (152, 151, 164, 165), (145, 144, 157, 158), (146, 145, 158, 159), (147, 146, 159, 160), (140, 257, 153), (148, 147, 160, 161), (141, 140, 153, 154), (149, 148, 161, 162), (142, 141, 154, 155), (150, 149, 162, 163), (143, 142, 155, 156), (161, 160, 173, 174), (154, 153, 166, 167), (162, 161, 174, 175), (155, 154, 167, 168), (163, 162, 175, 176), (156, 155, 168, 169), (164, 163, 176, 177), (157, 156, 169, 170), (165, 164, 177, 178), (158, 157, 170, 171), (159, 158, 171, 172), (160, 159, 172, 173), (153, 257, 166), (178, 177, 190, 191), (171, 170, 183, 184), (172, 171, 184, 185), (173, 172, 185, 186), (166, 257, 179), (174, 173, 186, 187), (167, 166, 179, 180), (175, 174, 187, 188), (168, 167, 180, 181), (176, 175, 188, 189), (169, 168, 181, 182), (177, 176, 189, 190), (170, 169, 182, 183), (180, 179, 192, 193), (188, 187, 200, 201), (181, 180, 193, 194), (189, 188, 201, 202), (182, 181, 194, 195), (190, 189, 202, 203), (183, 182, 195, 196), (191, 190, 203, 204), (184, 183, 196, 197), (185, 184, 197, 198), (186, 185, 198, 199), (179, 257, 192), (187, 186, 199, 200), (197, 196, 209, 210), (198, 197, 210, 211), (199, 198, 211, 212), (192, 257, 205), (200, 199, 212, 213), (193, 192, 205, 206), (201, 200, 213, 214), (194, 193, 206, 207), (202, 201, 214, 215), (195, 194, 207, 208), (203, 202, 215, 216), (196, 195, 208, 209), (204, 203, 216, 217), (214, 213, 226, 227), (207, 206, 219, 220), (215, 214, 227, 228), (208, 207, 220, 221), (216, 215, 228, 229), (209, 208, 221, 222), (217, 216, 229, 230), (210, 209, 222, 223), (211, 210, 223, 224), (212, 211, 224, 225), (205, 257, 218), (213, 212, 225, 226), (206, 205, 218, 219), (224, 223, 236, 237), (225, 224, 237, 238), (218, 257, 231), (226, 225, 238, 239), (219, 218, 231, 232), (227, 226, 239, 240), (220, 219, 232, 233), (228, 227, 240, 241), (221, 220, 233, 234), (229, 228, 241, 242), (222, 221, 234, 235), (230, 229, 242, 243), (223, 222, 235, 236), (233, 232, 245, 246), (241, 240, 253, 254), (234, 233, 246, 247), (242, 241, 254, 255), (235, 234, 247, 248), (243, 242, 255, 256), (236, 235, 248, 249), (237, 236, 249, 250), (238, 237, 250, 251), (231, 257, 244), (239, 238, 251, 252), (232, 231, 244, 245), (240, 239, 252, 253), (250, 249, 263, 264), (251, 250, 264, 265), (244, 257, 258), (252, 251, 265, 266), (245, 244, 258, 259), (253, 252, 266, 267), (246, 245, 259, 260), (254, 253, 267, 268), (247, 246, 260, 261), (255, 254, 268, 269), (248, 247, 261, 262), (256, 255, 269, 270), (249, 248, 262, 263), (268, 267, 280, 281), (261, 260, 273, 274), (269, 268, 281, 282), (262, 261, 274, 275), (270, 269, 282, 283), (263, 262, 275, 276), (264, 263, 276, 277), (265, 264, 277, 278), (258, 257, 271), (266, 265, 278, 279), (259, 258, 271, 272), (267, 266, 279, 280), (260, 259, 272, 273), (278, 277, 290, 291), (271, 257, 284), (279, 278, 291, 292), (272, 271, 284, 285), (280, 279, 292, 293), (273, 272, 285, 286), (281, 280, 293, 294), (274, 273, 286, 287), (282, 281, 294, 295), (275, 274, 287, 288), (283, 282, 295, 296), (276, 275, 288, 289), (277, 276, 289, 290), (295, 294, 307, 308), (288, 287, 300, 301), (296, 295, 308, 309), (289, 288, 301, 302), (290, 289, 302, 303), (291, 290, 303, 304), (284, 257, 297), (292, 291, 304, 305), (285, 284, 297, 298), (293, 292, 305, 306), (286, 285, 298, 299), (294, 293, 306, 307), (287, 286, 299, 300), (297, 257, 310), (305, 304, 317, 318), (298, 297, 310, 311), (306, 305, 318, 319), (299, 298, 311, 312), (307, 306, 319, 320), (300, 299, 312, 313), (308, 307, 320, 321), (301, 300, 313, 314), (309, 308, 321, 322), (302, 301, 314, 315), (303, 302, 315, 316), (304, 303, 316, 317), (314, 313, 326, 327), (322, 321, 334, 335), (315, 314, 327, 328), (316, 315, 328, 329), (317, 316, 329, 330), (310, 257, 323), (318, 317, 330, 331), (311, 310, 323, 324), (319, 318, 331, 332), (312, 311, 324, 325), (320, 319, 332, 333), (313, 312, 325, 326), (321, 320, 333, 334), (331, 330, 343, 344), (324, 323, 336, 337), (332, 331, 344, 345), (325, 324, 337, 338), (333, 332, 345, 346), (326, 325, 338, 339), (334, 333, 346, 347), (327, 326, 339, 340), (335, 334, 347, 348), (328, 327, 340, 341), (329, 328, 341, 342), (330, 329, 342, 343), (323, 257, 336), (348, 347, 360, 361), (341, 340, 353, 354), (342, 341, 354, 355), (343, 342, 355, 356), (336, 257, 349), (344, 343, 356, 357), (337, 336, 349, 350), (345, 344, 357, 358), (338, 337, 350, 351), (346, 345, 358, 359), (339, 338, 351, 352), (347, 346, 359, 360), (340, 339, 352, 353), (350, 349, 362, 363), (358, 357, 370, 371), (351, 350, 363, 364), (359, 358, 371, 372), (352, 351, 364, 365), (360, 359, 372, 373), (353, 352, 365, 366), (361, 360, 373, 374), (354, 353, 366, 367), (355, 354, 367, 368), (356, 355, 368, 369), (349, 257, 362), (357, 356, 369, 370), (367, 366, 379, 380), (368, 367, 380, 381), (369, 368, 381, 382), (362, 257, 375), (370, 369, 382, 383), (363, 362, 375, 376), (371, 370, 383, 384), (364, 363, 376, 377), (372, 371, 384, 385), (365, 364, 377, 378), (373, 372, 385, 386), (366, 365, 378, 379), (374, 373, 386, 387), (384, 383, 396, 397), (377, 376, 389, 390), (385, 384, 397, 398), (378, 377, 390, 391), (386, 385, 398, 399), (379, 378, 391, 392), (387, 386, 399, 400), (380, 379, 392, 393), (381, 380, 393, 394), (382, 381, 394, 395), (375, 257, 388), (383, 382, 395, 396), (376, 375, 388, 389), (394, 393, 406, 407), (395, 394, 407, 408), (388, 257, 401), (396, 395, 408, 409), (389, 388, 401, 402), (397, 396, 409, 410), (390, 389, 402, 403), (398, 397, 410, 411), (391, 390, 403, 404), (399, 398, 411, 412), (392, 391, 404, 405), (400, 399, 412, 413), (393, 392, 405, 406), (411, 410, 414, 415), (404, 403, 2, 3), (412, 411, 415, 416), (405, 404, 3, 4), (413, 412, 416, 9), (406, 405, 4, 5), (407, 406, 5, 6), (408, 407, 6, 7), (401, 257, 0), (409, 408, 7, 8), (402, 401, 0, 1), (410, 409, 8, 414), (403, 402, 1, 2), (419, 418, 428, 429), (832, 831, 436, 437), (420, 419, 429, 430), (833, 832, 437, 438), (421, 420, 430, 431), (426, 833, 438, 439), (422, 421, 431, 432), (423, 422, 432, 433), (424, 423, 433, 434), (417, 674, 427), (425, 424, 434, 435), (418, 417, 427, 428), (831, 425, 435, 436), (435, 434, 447, 448), (428, 427, 440, 441), (436, 435, 448, 449), (429, 428, 441, 442), (437, 436, 449, 450), (430, 429, 442, 443), (438, 437, 450, 451), (431, 430, 443, 444), (439, 438, 451, 452), (432, 431, 444, 445), (433, 432, 445, 446), (434, 433, 446, 447), (427, 674, 440), (452, 451, 464, 465), (445, 444, 457, 458), (446, 445, 458, 459), (447, 446, 459, 460), (440, 674, 453), (448, 447, 460, 461), (441, 440, 453, 454), (449, 448, 461, 462), (442, 441, 454, 455), (450, 449, 462, 463), (443, 442, 455, 456), (451, 450, 463, 464), (444, 443, 456, 457), (462, 461, 474, 475), (455, 454, 467, 468), (463, 462, 475, 476), (456, 455, 468, 469), (464, 463, 476, 477), (457, 456, 469, 470), (465, 464, 477, 478), (458, 457, 470, 471), (459, 458, 471, 472), (460, 459, 472, 473), (453, 674, 466), (461, 460, 473, 474), (454, 453, 466, 467), (472, 471, 484, 485), (473, 472, 485, 486), (466, 674, 479), (474, 473, 486, 487), (467, 466, 479, 480), (475, 474, 487, 488), (468, 467, 480, 481), (476, 475, 488, 489), (469, 468, 481, 482), (477, 476, 489, 490), (470, 469, 482, 483), (478, 477, 490, 491), (471, 470, 483, 484), (481, 480, 493, 494), (489, 488, 501, 502), (482, 481, 494, 495), (490, 489, 502, 503), (483, 482, 495, 496), (491, 490, 503, 504), (484, 483, 496, 497), (485, 484, 497, 498), (486, 485, 498, 499), (479, 674, 492), (487, 486, 499, 500), (480, 479, 492, 493), (488, 487, 500, 501), (498, 497, 510, 511), (499, 498, 511, 512), (492, 674, 505), (500, 499, 512, 513), (493, 492, 505, 506), (501, 500, 513, 514), (494, 493, 506, 507), (502, 501, 514, 515), (495, 494, 507, 508), (503, 502, 515, 516), (496, 495, 508, 509), (504, 503, 516, 517), (497, 496, 509, 510), (515, 514, 527, 528), (508, 507, 520, 521), (516, 515, 528, 529), (509, 508, 521, 522), (517, 516, 529, 530), (510, 509, 522, 523), (511, 510, 523, 524), (512, 511, 524, 525), (505, 674, 518), (513, 512, 525, 526), (506, 505, 518, 519), (514, 513, 526, 527), (507, 506, 519, 520), (525, 524, 537, 538), (518, 674, 531), (526, 525, 538, 539), (519, 518, 531, 532), (527, 526, 539, 540), (520, 519, 532, 533), (528, 527, 540, 541), (521, 520, 533, 534), (529, 528, 541, 542), (522, 521, 534, 535), (530, 529, 542, 543), (523, 522, 535, 536), (524, 523, 536, 537), (534, 533, 546, 547), (542, 541, 554, 555), (535, 534, 547, 548), (543, 542, 555, 556), (536, 535, 548, 549), (537, 536, 549, 550), (538, 537, 550, 551), (531, 674, 544), (539, 538, 551, 552), (532, 531, 544, 545), (540, 539, 552, 553), (533, 532, 545, 546), (541, 540, 553, 554), (551, 550, 563, 564), (544, 674, 557), (552, 551, 564, 565), (545, 544, 557, 558), (553, 552, 565, 566), (546, 545, 558, 559), (554, 553, 566, 567), (547, 546, 559, 560), (555, 554, 567, 568), (548, 547, 560, 561), (556, 555, 568, 569), (549, 548, 561, 562), (550, 549, 562, 563), (568, 567, 580, 581), (561, 560, 573, 574), (569, 568, 581, 582), (562, 561, 574, 575), (563, 562, 575, 576), (564, 563, 576, 577), (557, 674, 570), (565, 564, 577, 578), (558, 557, 570, 571), (566, 565, 578, 579), (559, 558, 571, 572), (567, 566, 579, 580), (560, 559, 572, 573), (578, 577, 590, 591), (571, 570, 583, 584), (579, 578, 591, 592), (572, 571, 584, 585), (580, 579, 592, 593), (573, 572, 585, 586), (581, 580, 593, 594), (574, 573, 586, 587), (582, 581, 594, 595), (575, 574, 587, 588), (576, 575, 588, 589), (577, 576, 589, 590), (570, 674, 583), (595, 594, 607, 608), (588, 587, 600, 601), (589, 588, 601, 602), (590, 589, 602, 603), (583, 674, 596), (591, 590, 603, 604), (584, 583, 596, 597), (592, 591, 604, 605), (585, 584, 597, 598), (593, 592, 605, 606), (586, 585, 598, 599), (594, 593, 606, 607), (587, 586, 599, 600), (597, 596, 609, 610), (605, 604, 617, 618), (598, 597, 610, 611), (606, 605, 618, 619), (599, 598, 611, 612), (607, 606, 619, 620), (600, 599, 612, 613), (608, 607, 620, 621), (601, 600, 613, 614), (602, 601, 614, 615), (603, 602, 615, 616), (596, 674, 609), (604, 603, 616, 617), (614, 613, 626, 627), (615, 614, 627, 628), (616, 615, 628, 629), (609, 674, 622), (617, 616, 629, 630), (610, 609, 622, 623), (618, 617, 630, 631), (611, 610, 623, 624), (619, 618, 631, 632), (612, 611, 624, 625), (620, 619, 632, 633), (613, 612, 625, 626), (621, 620, 633, 634), (631, 630, 643, 644), (624, 623, 636, 637), (632, 631, 644, 645), (625, 624, 637, 638), (633, 632, 645, 646), (626, 625, 638, 639), (634, 633, 646, 647), (627, 626, 639, 640), (628, 627, 640, 641), (629, 628, 641, 642), (622, 674, 635), (630, 629, 642, 643), (623, 622, 635, 636), (641, 640, 653, 654), (642, 641, 654, 655), (635, 674, 648), (643, 642, 655, 656), (636, 635, 648, 649), (644, 643, 656, 657), (637, 636, 649, 650), (645, 644, 657, 658), (638, 637, 650, 651), (646, 645, 658, 659), (639, 638, 651, 652), (647, 646, 659, 660), (640, 639, 652, 653), (650, 649, 662, 663), (658, 657, 670, 671), (651, 650, 663, 664), (659, 658, 671, 672), (652, 651, 664, 665), (660, 659, 672, 673), (653, 652, 665, 666), (654, 653, 666, 667), (655, 654, 667, 668), (648, 674, 661), (656, 655, 668, 669), (649, 648, 661, 662), (657, 656, 669, 670), (667, 666, 680, 681), (668, 667, 681, 682), (661, 674, 675), (669, 668, 682, 683), (662, 661, 675, 676), (670, 669, 683, 684), (663, 662, 676, 677), (671, 670, 684, 685), (664, 663, 677, 678), (672, 671, 685, 686), (665, 664, 678, 679), (673, 672, 686, 687), (666, 665, 679, 680), (685, 684, 697, 698), (678, 677, 690, 691), (686, 685, 698, 699), (679, 678, 691, 692), (687, 686, 699, 700), (680, 679, 692, 693), (681, 680, 693, 694), (682, 681, 694, 695), (675, 674, 688), (683, 682, 695, 696), (676, 675, 688, 689), (684, 683, 696, 697), (677, 676, 689, 690), (695, 694, 707, 708), (688, 674, 701), (696, 695, 708, 709), (689, 688, 701, 702), (697, 696, 709, 710), (690, 689, 702, 703), (698, 697, 710, 711), (691, 690, 703, 704), (699, 698, 711, 712), (692, 691, 704, 705), (700, 699, 712, 713), (693, 692, 705, 706), (694, 693, 706, 707), (712, 711, 724, 725), (705, 704, 717, 718), (713, 712, 725, 726), (706, 705, 718, 719), (707, 706, 719, 720), (708, 707, 720, 721), (701, 674, 714), (709, 708, 721, 722), (702, 701, 714, 715), (710, 709, 722, 723), (703, 702, 715, 716), (711, 710, 723, 724), (704, 703, 716, 717), (714, 674, 727), (722, 721, 734, 735), (715, 714, 727, 728), (723, 722, 735, 736), (716, 715, 728, 729), (724, 723, 736, 737), (717, 716, 729, 730), (725, 724, 737, 738), (718, 717, 730, 731), (726, 725, 738, 739), (719, 718, 731, 732), (720, 719, 732, 733), (721, 720, 733, 734), (731, 730, 743, 744), (739, 738, 751, 752), (732, 731, 744, 745), (733, 732, 745, 746), (734, 733, 746, 747), (727, 674, 740), (735, 734, 747, 748), (728, 727, 740, 741), (736, 735, 748, 749), (729, 728, 741, 742), (737, 736, 749, 750), (730, 729, 742, 743), (738, 737, 750, 751), (748, 747, 760, 761), (741, 740, 753, 754), (749, 748, 761, 762), (742, 741, 754, 755), (750, 749, 762, 763), (743, 742, 755, 756), (751, 750, 763, 764), (744, 743, 756, 757), (752, 751, 764, 765), (745, 744, 757, 758), (746, 745, 758, 759), (747, 746, 759, 760), (740, 674, 753), (765, 764, 777, 778), (758, 757, 770, 771), (759, 758, 771, 772), (760, 759, 772, 773), (753, 674, 766), (761, 760, 773, 774), (754, 753, 766, 767), (762, 761, 774, 775), (755, 754, 767, 768), (763, 762, 775, 776), (756, 755, 768, 769), (764, 763, 776, 777), (757, 756, 769, 770), (767, 766, 779, 780), (775, 774, 787, 788), (768, 767, 780, 781), (776, 775, 788, 789), (769, 768, 781, 782), (777, 776, 789, 790), (770, 769, 782, 783), (778, 777, 790, 791), (771, 770, 783, 784), (772, 771, 784, 785), (773, 772, 785, 786), (766, 674, 779), (774, 773, 786, 787), (784, 783, 796, 797), (785, 784, 797, 798), (786, 785, 798, 799), (779, 674, 792), (787, 786, 799, 800), (780, 779, 792, 793), (788, 787, 800, 801), (781, 780, 793, 794), (789, 788, 801, 802), (782, 781, 794, 795), (790, 789, 802, 803), (783, 782, 795, 796), (791, 790, 803, 804), (801, 800, 813, 814), (794, 793, 806, 807), (802, 801, 814, 815), (795, 794, 807, 808), (803, 802, 815, 816), (796, 795, 808, 809), (804, 803, 816, 817), (797, 796, 809, 810), (798, 797, 810, 811), (799, 798, 811, 812), (792, 674, 805), (800, 799, 812, 813), (793, 792, 805, 806), (811, 810, 823, 824), (812, 811, 824, 825), (805, 674, 818), (813, 812, 825, 826), (806, 805, 818, 819), (814, 813, 826, 827), (807, 806, 819, 820), (815, 814, 827, 828), (808, 807, 820, 821), (816, 815, 828, 829), (809, 808, 821, 822), (817, 816, 829, 830), (810, 809, 822, 823), (828, 827, 831, 832), (821, 820, 419, 420), (829, 828, 832, 833), (822, 821, 420, 421), (830, 829, 833, 426), (823, 822, 421, 422), (824, 823, 422, 423), (825, 824, 423, 424), (818, 674, 417), (826, 825, 424, 425), (819, 818, 417, 418), (827, 826, 425, 831), (820, 819, 418, 419), (836, 835, 845, 846), (1249, 1248, 853, 854), (837, 836, 846, 847), (1250, 1249, 854, 855), (838, 837, 847, 848), (843, 1250, 855, 856), (839, 838, 848, 849), (840, 839, 849, 850), (841, 840, 850, 851), (834, 1091, 844), (842, 841, 851, 852), (835, 834, 844, 845), (1248, 842, 852, 853), (852, 851, 864, 865), (845, 844, 857, 858), (853, 852, 865, 866), (846, 845, 858, 859), (854, 853, 866, 867), (847, 846, 859, 860), (855, 854, 867, 868), (848, 847, 860, 861), (856, 855, 868, 869), (849, 848, 861, 862), (850, 849, 862, 863), (851, 850, 863, 864), (844, 1091, 857), (869, 868, 881, 882), (862, 861, 874, 875), (863, 862, 875, 876), (864, 863, 876, 877), (857, 1091, 870), (865, 864, 877, 878), (858, 857, 870, 871), (866, 865, 878, 879), (859, 858, 871, 872), (867, 866, 879, 880), (860, 859, 872, 873), (868, 867, 880, 881), (861, 860, 873, 874), (879, 878, 891, 892), (872, 871, 884, 885), (880, 879, 892, 893), (873, 872, 885, 886), (881, 880, 893, 894), (874, 873, 886, 887), (882, 881, 894, 895), (875, 874, 887, 888), (876, 875, 888, 889), (877, 876, 889, 890), (870, 1091, 883), (878, 877, 890, 891), (871, 870, 883, 884), (889, 888, 901, 902), (890, 889, 902, 903), (883, 1091, 896), (891, 890, 903, 904), (884, 883, 896, 897), (892, 891, 904, 905), (885, 884, 897, 898), (893, 892, 905, 906), (886, 885, 898, 899), (894, 893, 906, 907), (887, 886, 899, 900), (895, 894, 907, 908), (888, 887, 900, 901), (898, 897, 910, 911), (906, 905, 918, 919), (899, 898, 911, 912), (907, 906, 919, 920), (900, 899, 912, 913), (908, 907, 920, 921), (901, 900, 913, 914), (902, 901, 914, 915), (903, 902, 915, 916), (896, 1091, 909), (904, 903, 916, 917), (897, 896, 909, 910), (905, 904, 917, 918), (915, 914, 927, 928), (916, 915, 928, 929), (909, 1091, 922), (917, 916, 929, 930), (910, 909, 922, 923), (918, 917, 930, 931), (911, 910, 923, 924), (919, 918, 931, 932), (912, 911, 924, 925), (920, 919, 932, 933), (913, 912, 925, 926), (921, 920, 933, 934), (914, 913, 926, 927), (932, 931, 944, 945), (925, 924, 937, 938), (933, 932, 945, 946), (926, 925, 938, 939), (934, 933, 946, 947), (927, 926, 939, 940), (928, 927, 940, 941), (929, 928, 941, 942), (922, 1091, 935), (930, 929, 942, 943), (923, 922, 935, 936), (931, 930, 943, 944), (924, 923, 936, 937), (942, 941, 954, 955), (935, 1091, 948), (943, 942, 955, 956), (936, 935, 948, 949), (944, 943, 956, 957), (937, 936, 949, 950), (945, 944, 957, 958), (938, 937, 950, 951), (946, 945, 958, 959), (939, 938, 951, 952), (947, 946, 959, 960), (940, 939, 952, 953), (941, 940, 953, 954), (951, 950, 963, 964), (959, 958, 971, 972), (952, 951, 964, 965), (960, 959, 972, 973), (953, 952, 965, 966), (954, 953, 966, 967), (955, 954, 967, 968), (948, 1091, 961), (956, 955, 968, 969), (949, 948, 961, 962), (957, 956, 969, 970), (950, 949, 962, 963), (958, 957, 970, 971), (968, 967, 980, 981), (961, 1091, 974), (969, 968, 981, 982), (962, 961, 974, 975), (970, 969, 982, 983), (963, 962, 975, 976), (971, 970, 983, 984), (964, 963, 976, 977), (972, 971, 984, 985), (965, 964, 977, 978), (973, 972, 985, 986), (966, 965, 978, 979), (967, 966, 979, 980), (985, 984, 997, 998), (978, 977, 990, 991), (986, 985, 998, 999), (979, 978, 991, 992), (980, 979, 992, 993), (981, 980, 993, 994), (974, 1091, 987), (982, 981, 994, 995), (975, 974, 987, 988), (983, 982, 995, 996), (976, 975, 988, 989), (984, 983, 996, 997), (977, 976, 989, 990), (995, 994, 1007, 1008), (988, 987, 1000, 1001), (996, 995, 1008, 1009), (989, 988, 1001, 1002), (997, 996, 1009, 1010), (990, 989, 1002, 1003), (998, 997, 1010, 1011), (991, 990, 1003, 1004), (999, 998, 1011, 1012), (992, 991, 1004, 1005), (993, 992, 1005, 1006), (994, 993, 1006, 1007), (987, 1091, 1000), (1012, 1011, 1024, 1025), (1005, 1004, 1017, 1018), (1006, 1005, 1018, 1019), (1007, 1006, 1019, 1020), (1000, 1091, 1013), (1008, 1007, 1020, 1021), (1001, 1000, 1013, 1014), (1009, 1008, 1021, 1022), (1002, 1001, 1014, 1015), (1010, 1009, 1022, 1023), (1003, 1002, 1015, 1016), (1011, 1010, 1023, 1024), (1004, 1003, 1016, 1017), (1014, 1013, 1026, 1027), (1022, 1021, 1034, 1035), (1015, 1014, 1027, 1028), (1023, 1022, 1035, 1036), (1016, 1015, 1028, 1029), (1024, 1023, 1036, 1037), (1017, 1016, 1029, 1030), (1025, 1024, 1037, 1038), (1018, 1017, 1030, 1031), (1019, 1018, 1031, 1032), (1020, 1019, 1032, 1033), (1013, 1091, 1026), (1021, 1020, 1033, 1034), (1031, 1030, 1043, 1044), (1032, 1031, 1044, 1045), (1033, 1032, 1045, 1046), (1026, 1091, 1039), (1034, 1033, 1046, 1047), (1027, 1026, 1039, 1040), (1035, 1034, 1047, 1048), (1028, 1027, 1040, 1041), (1036, 1035, 1048, 1049), (1029, 1028, 1041, 1042), (1037, 1036, 1049, 1050), (1030, 1029, 1042, 1043), (1038, 1037, 1050, 1051), (1048, 1047, 1060, 1061), (1041, 1040, 1053, 1054), (1049, 1048, 1061, 1062), (1042, 1041, 1054, 1055), (1050, 1049, 1062, 1063), (1043, 1042, 1055, 1056), (1051, 1050, 1063, 1064), (1044, 1043, 1056, 1057), (1045, 1044, 1057, 1058), (1046, 1045, 1058, 1059), (1039, 1091, 1052), (1047, 1046, 1059, 1060), (1040, 1039, 1052, 1053), (1058, 1057, 1070, 1071), (1059, 1058, 1071, 1072), (1052, 1091, 1065), (1060, 1059, 1072, 1073), (1053, 1052, 1065, 1066), (1061, 1060, 1073, 1074), (1054, 1053, 1066, 1067), (1062, 1061, 1074, 1075), (1055, 1054, 1067, 1068), (1063, 1062, 1075, 1076), (1056, 1055, 1068, 1069), (1064, 1063, 1076, 1077), (1057, 1056, 1069, 1070), (1067, 1066, 1079, 1080), (1075, 1074, 1087, 1088), (1068, 1067, 1080, 1081), (1076, 1075, 1088, 1089), (1069, 1068, 1081, 1082), (1077, 1076, 1089, 1090), (1070, 1069, 1082, 1083), (1071, 1070, 1083, 1084), (1072, 1071, 1084, 1085), (1065, 1091, 1078), (1073, 1072, 1085, 1086), (1066, 1065, 1078, 1079), (1074, 1073, 1086, 1087), (1084, 1083, 1097, 1098), (1085, 1084, 1098, 1099), (1078, 1091, 1092), (1086, 1085, 1099, 1100), (1079, 1078, 1092, 1093), (1087, 1086, 1100, 1101), (1080, 1079, 1093, 1094), (1088, 1087, 1101, 1102), (1081, 1080, 1094, 1095), (1089, 1088, 1102, 1103), (1082, 1081, 1095, 1096), (1090, 1089, 1103, 1104), (1083, 1082, 1096, 1097), (1102, 1101, 1114, 1115), (1095, 1094, 1107, 1108), (1103, 1102, 1115, 1116), (1096, 1095, 1108, 1109), (1104, 1103, 1116, 1117), (1097, 1096, 1109, 1110), (1098, 1097, 1110, 1111), (1099, 1098, 1111, 1112), (1092, 1091, 1105), (1100, 1099, 1112, 1113), (1093, 1092, 1105, 1106), (1101, 1100, 1113, 1114), (1094, 1093, 1106, 1107), (1112, 1111, 1124, 1125), (1105, 1091, 1118), (1113, 1112, 1125, 1126), (1106, 1105, 1118, 1119), (1114, 1113, 1126, 1127), (1107, 1106, 1119, 1120), (1115, 1114, 1127, 1128), (1108, 1107, 1120, 1121), (1116, 1115, 1128, 1129), (1109, 1108, 1121, 1122), (1117, 1116, 1129, 1130), (1110, 1109, 1122, 1123), (1111, 1110, 1123, 1124), (1129, 1128, 1141, 1142), (1122, 1121, 1134, 1135), (1130, 1129, 1142, 1143), (1123, 1122, 1135, 1136), (1124, 1123, 1136, 1137), (1125, 1124, 1137, 1138), (1118, 1091, 1131), (1126, 1125, 1138, 1139), (1119, 1118, 1131, 1132), (1127, 1126, 1139, 1140), (1120, 1119, 1132, 1133), (1128, 1127, 1140, 1141), (1121, 1120, 1133, 1134), (1131, 1091, 1144), (1139, 1138, 1151, 1152), (1132, 1131, 1144, 1145), (1140, 1139, 1152, 1153), (1133, 1132, 1145, 1146), (1141, 1140, 1153, 1154), (1134, 1133, 1146, 1147), (1142, 1141, 1154, 1155), (1135, 1134, 1147, 1148), (1143, 1142, 1155, 1156), (1136, 1135, 1148, 1149), (1137, 1136, 1149, 1150), (1138, 1137, 1150, 1151), (1148, 1147, 1160, 1161), (1156, 1155, 1168, 1169), (1149, 1148, 1161, 1162), (1150, 1149, 1162, 1163), (1151, 1150, 1163, 1164), (1144, 1091, 1157), (1152, 1151, 1164, 1165), (1145, 1144, 1157, 1158), (1153, 1152, 1165, 1166), (1146, 1145, 1158, 1159), (1154, 1153, 1166, 1167), (1147, 1146, 1159, 1160), (1155, 1154, 1167, 1168), (1165, 1164, 1177, 1178), (1158, 1157, 1170, 1171), (1166, 1165, 1178, 1179), (1159, 1158, 1171, 1172), (1167, 1166, 1179, 1180), (1160, 1159, 1172, 1173), (1168, 1167, 1180, 1181), (1161, 1160, 1173, 1174), (1169, 1168, 1181, 1182), (1162, 1161, 1174, 1175), (1163, 1162, 1175, 1176), (1164, 1163, 1176, 1177), (1157, 1091, 1170), (1182, 1181, 1194, 1195), (1175, 1174, 1187, 1188), (1176, 1175, 1188, 1189), (1177, 1176, 1189, 1190), (1170, 1091, 1183), (1178, 1177, 1190, 1191), (1171, 1170, 1183, 1184), (1179, 1178, 1191, 1192), (1172, 1171, 1184, 1185), (1180, 1179, 1192, 1193), (1173, 1172, 1185, 1186), (1181, 1180, 1193, 1194), (1174, 1173, 1186, 1187), (1184, 1183, 1196, 1197), (1192, 1191, 1204, 1205), (1185, 1184, 1197, 1198), (1193, 1192, 1205, 1206), (1186, 1185, 1198, 1199), (1194, 1193, 1206, 1207), (1187, 1186, 1199, 1200), (1195, 1194, 1207, 1208), (1188, 1187, 1200, 1201), (1189, 1188, 1201, 1202), (1190, 1189, 1202, 1203), (1183, 1091, 1196), (1191, 1190, 1203, 1204), (1201, 1200, 1213, 1214), (1202, 1201, 1214, 1215), (1203, 1202, 1215, 1216), (1196, 1091, 1209), (1204, 1203, 1216, 1217), (1197, 1196, 1209, 1210), (1205, 1204, 1217, 1218), (1198, 1197, 1210, 1211), (1206, 1205, 1218, 1219), (1199, 1198, 1211, 1212), (1207, 1206, 1219, 1220), (1200, 1199, 1212, 1213), (1208, 1207, 1220, 1221), (1218, 1217, 1230, 1231), (1211, 1210, 1223, 1224), (1219, 1218, 1231, 1232), (1212, 1211, 1224, 1225), (1220, 1219, 1232, 1233), (1213, 1212, 1225, 1226), (1221, 1220, 1233, 1234), (1214, 1213, 1226, 1227), (1215, 1214, 1227, 1228), (1216, 1215, 1228, 1229), (1209, 1091, 1222), (1217, 1216, 1229, 1230), (1210, 1209, 1222, 1223), (1228, 1227, 1240, 1241), (1229, 1228, 1241, 1242), (1222, 1091, 1235), (1230, 1229, 1242, 1243), (1223, 1222, 1235, 1236), (1231, 1230, 1243, 1244), (1224, 1223, 1236, 1237), (1232, 1231, 1244, 1245), (1225, 1224, 1237, 1238), (1233, 1232, 1245, 1246), (1226, 1225, 1238, 1239), (1234, 1233, 1246, 1247), (1227, 1226, 1239, 1240), (1245, 1244, 1248, 1249), (1238, 1237, 836, 837), (1246, 1245, 1249, 1250), (1239, 1238, 837, 838), (1247, 1246, 1250, 843), (1240, 1239, 838, 839), (1241, 1240, 839, 840), (1242, 1241, 840, 841), (1235, 1091, 834), (1243, 1242, 841, 842), (1236, 1235, 834, 835), (1244, 1243, 842, 1248), (1237, 1236, 835, 836), (1251, 1411, 1463, 1252), (1252, 1463, 1461, 1253), (1253, 1461, 1431, 1254), (1254, 1431, 1379, 1255), (1255, 1379, 1457, 1256), (1256, 1457, 1435, 1257), (1257, 1435, 1430, 1258), (1258, 1430, 1433, 1259), (1259, 1433, 1443, 1260), (1260, 1443, 1447, 1261), (1261, 1447, 1410, 1262), (1262, 1410, 1355, 1263), (1263, 1355, 1446, 1264), (1264, 1446, 1456, 1265), (1265, 1456, 1437, 1266), (1266, 1437, 1425, 1267), (1267, 1425, 1423, 1268), (1268, 1423, 1427, 1269), (1269, 1427, 1451, 1270), (1270, 1451, 1356, 1271), (1271, 1356, 1419, 1272), (1272, 1419, 1418, 1273), (1273, 1418, 1421, 1274), (1274, 1421, 1449, 1275), (1275, 1449, 1453, 1276), (1276, 1453, 1460, 1277), (1277, 1460, 1441, 1278), (1278, 1441, 1380, 1279), (1279, 1380, 1439, 1280), (1280, 1439, 1415, 1281), (1281, 1415, 1413, 1282), (1282, 1413, 1411, 1251), (1283, 1284, 1562), (1283, 1350, 1381, 1284), (1284, 1381, 1407, 1285), (1285, 1407, 1372, 1286), (1286, 1372, 1369, 1287), (1287, 1369, 1458, 1288), (1288, 1458, 1436, 1289), (1289, 1436, 1429, 1290), (1290, 1429, 1434, 1291), (1291, 1434, 1444, 1292), (1292, 1444, 1448, 1293), (1293, 1448, 1409, 1294), (1294, 1409, 1389, 1401, 1295), (1295, 1401, 1404, 1296), (1296, 1404, 1373, 1297), (1297, 1373, 1363, 1298), (1298, 1363, 1362, 1299), (1299, 1362, 1366, 1300), (1300, 1366, 1397, 1301), (1301, 1397, 1360, 1302), (1302, 1360, 1355, 1303), (1303, 1355, 1410, 1304), (1304, 1410, 1447, 1305), (1305, 1447, 1443, 1306), (1306, 1443, 1433, 1307), (1307, 1433, 1430, 1308), (1308, 1430, 1435, 1309), (1309, 1435, 1457, 1310), (1310, 1457, 1379, 1311), (1311, 1379, 1395, 1312), (1312, 1395, 1348, 1313), (1313, 1348, 1352, 1314), (1314, 1352, 1350, 1283), (1315, 1316, 1563), (1315, 1362, 1363, 1316), (1316, 1363, 1373, 1317), (1317, 1373, 1404, 1318), (1318, 1404, 1401, 1319), (1319, 1401, 1389, 1445, 1320), (1320, 1445, 1455, 1321), (1321, 1455, 1438, 1322), (1322, 1438, 1426, 1323), (1323, 1426, 1424, 1324), (1324, 1424, 1428, 1325), (1325, 1428, 1452, 1326), (1326, 1452, 1402, 1327), (1327, 1402, 1403, 1328), (1328, 1403, 1374, 1329), (1329, 1374, 1364, 1330), (1330, 1364, 1361, 1331), (1331, 1361, 1365, 1332), (1332, 1365, 1396, 1333), (1333, 1396, 1359, 1334), (1334, 1359, 1356, 1335), (1335, 1356, 1451, 1336), (1336, 1451, 1427, 1337), (1337, 1427, 1423, 1338), (1338, 1423, 1425, 1339), (1339, 1425, 1437, 1340), (1340, 1437, 1456, 1341), (1341, 1456, 1446, 1342), (1342, 1446, 1353, 1355, 1343), (1343, 1355, 1360, 1344), (1344, 1360, 1397, 1345), (1345, 1397, 1366, 1346), (1346, 1366, 1362, 1315), (1368, 1376, 1462, 1464), (1369, 1372, 1554, 1552), (1375, 1400, 1442, 1459), (1349, 1351, 1508, 1507), (1394, 1380, 1514, 1510), (1364, 1374, 1505, 1523), (1391, 1367, 1454, 1450), (1380, 1441, 1516, 1514), (1371, 1370, 1534, 1535), (1393, 1358, 1418, 1421), (1370, 1371, 1503, 1522), (1383, 1405, 1463, 1461), (1347, 1394, 1510, 1509), (1385, 1387, 1422, 1417), (1382, 1349, 1507, 1506), (1396, 1365, 1525, 1512), (1365, 1361, 1524, 1525), (1361, 1364, 1523, 1524), (1381, 1350, 1556, 1555), (1382, 1408, 1536, 1537), (1394, 1347, 1539, 1544), (1370, 1400, 1440, 1533, 1534), (1398, 1406, 1413, 1411), (1354, 1356, 1513, 1515, 1419), (1348, 1395, 1560, 1558), (1391, 1368, 1464, 1412), (1349, 1382, 1537, 1538), (1356, 1359, 1511, 1513), (1384, 1378, 1439, 1415), (1375, 1367, 1414, 1416), (1403, 1402, 1502, 1501), (1352, 1348, 1558, 1559), (1378, 1380, 1542, 1543, 1439), (1384, 1406, 1453, 1460), (1372, 1407, 1557, 1554), (1408, 1382, 1506, 1504), (1400, 1375, 1416, 1440), (1405, 1398, 1411, 1463), (1358, 1354, 1419, 1418), (1367, 1375, 1459, 1454), (1400, 1370, 1442), (1390, 1385, 1417, 1420), (1402, 1390, 1420, 1500, 1502), (1377, 1383, 1461, 1431), (1407, 1381, 1555, 1557), (1380, 1394, 1544, 1542), (1406, 1398, 1449, 1453), (1387, 1391, 1450, 1422), (1374, 1403, 1501, 1505), (1379, 1377, 1431, 1551, 1553), (1378, 1384, 1460, 1441), (1350, 1352, 1559, 1556), (1351, 1349, 1538, 1540), (1351, 1347, 1509, 1508), (1371, 1408, 1504, 1503), (1399, 1369, 1432), (1359, 1396, 1512, 1511), (1395, 1379, 1553, 1560), (1376, 1399, 1432, 1462), (1398, 1393, 1421, 1449), (1367, 1391, 1412, 1414), (1408, 1371, 1535, 1536), (1347, 1351, 1540, 1539), (1406, 1384, 1415, 1413), (1429, 1436, 1376, 1368), (1437, 1425, 1398, 1392), (1454, 1459, 1520, 1519), (1438, 1455, 1386, 1388), (1432, 1369, 1552, 1549), (1428, 1424, 1387, 1385), (1453, 1449, 1528, 1527), (1436, 1458, 1493, 1492), (1412, 1414, 1469, 1465), (1440, 1370, 1476, 1472), (1438, 1455, 1486, 1467), (1434, 1429, 1491, 1490), (1370, 1442, 1478, 1476), (1450, 1454, 1519, 1498), (1422, 1417, 1480, 1483), (1369, 1432, 1484, 1488), (1440, 1416, 1532, 1533), (1435, 1430, 1405, 1383), (1416, 1440, 1472, 1471), (1449, 1421, 1518, 1528), (1448, 1444, 1494, 1496), (1426, 1438, 1388, 1391), (1464, 1412, 1465, 1466), (1428, 1424, 1470, 1473), (1422, 1450, 1498, 1497), (1451, 1356, 1354), (1424, 1426, 1468, 1470), (1426, 1438, 1467, 1468), (1463, 1411, 1545, 1546), (1402, 1452, 1390), (1464, 1462, 1548, 1529), (1433, 1443, 1392, 1398), (1420, 1402, 1475, 1477), (1460, 1453, 1527, 1526), (1452, 1428, 1385, 1390), (1417, 1422, 1497, 1499), (1425, 1423, 1393, 1398), (1434, 1429, 1368, 1391), (1427, 1451, 1354, 1358), (1402, 1452, 1474, 1475), (1459, 1442, 1521, 1520), (1447, 1410, 1353, 1357), (1448, 1444, 1388, 1386), (1445, 1401, 1489, 1485), (1410, 1355, 1353), (1459, 1454, 1481, 1479), (1441, 1380, 1378), (1462, 1464, 1466, 1487), (1461, 1463, 1546, 1550), (1409, 1448, 1386, 1389), (1431, 1461, 1550, 1551), (1412, 1464, 1529, 1530), (1430, 1433, 1398, 1405), (1455, 1445, 1389, 1386), (1417, 1420, 1477, 1480), (1429, 1436, 1492, 1491), (1458, 1369, 1488, 1493), (1409, 1448, 1496, 1495), (1456, 1437, 1392, 1357), (1446, 1456, 1357, 1353), (1418, 1419, 1515, 1517), (1401, 1409, 1495, 1489), (1415, 1439, 1543, 1541), (1457, 1435, 1383, 1377), (1454, 1450, 1482, 1481), (1455, 1445, 1485, 1486), (1379, 1457, 1377), (1444, 1434, 1490, 1494), (1442, 1459, 1479, 1478), (1413, 1415, 1541, 1547), (1414, 1416, 1471, 1469), (1442, 1370, 1522, 1521), (1416, 1414, 1531, 1532), (1424, 1426, 1391, 1387), (1414, 1412, 1530, 1531), (1441, 1460, 1526, 1516), (1420, 1417, 1499, 1500), (1432, 1462, 1487, 1484), (1458, 1369, 1399), (1452, 1428, 1473, 1474), (1436, 1458, 1399, 1376), (1450, 1422, 1483, 1482), (1411, 1413, 1547, 1545), (1421, 1418, 1517, 1518), (1444, 1434, 1391, 1388), (1423, 1427, 1358, 1393), (1443, 1447, 1357, 1392), (1462, 1432, 1549, 1548), (1472, 1476, 1208, 1221), (1490, 1491, 934, 947), (1466, 1465, 843, 856), (1471, 1472, 1221, 1234), (1470, 1468, 1051, 1064), (1480, 1477, 1117, 1130), (1496, 1494, 960, 973), (1465, 1469, 1247, 843), (1484, 1487, 869, 882), (1483, 1480, 1130, 1143), (1485, 1489, 999, 1012), (1495, 1496, 973, 986), (1477, 1475, 1104, 1117), (1492, 1493, 908, 921), (1468, 1467, 1038, 1051), (1474, 1473, 1077, 1090), (1481, 1482, 1156, 1169), (1482, 1483, 1143, 1156), (1479, 1481, 1169, 1182), (1475, 1474, 1090, 1104), (1469, 1471, 1234, 1247), (1489, 1495, 986, 999), (1487, 1466, 856, 869), (1494, 1490, 947, 960), (1493, 1488, 895, 908), (1486, 1485, 1012, 1025), (1473, 1470, 1064, 1077), (1491, 1492, 921, 934), (1478, 1479, 1182, 1195), (1476, 1478, 1195, 1208), (1467, 1486, 1025, 1038), (1488, 1484, 882, 895), (1510, 1514, 791, 804), (1498, 1519, 517, 530), (1506, 1507, 426, 439), (1509, 1510, 804, 817), (1525, 1524, 634, 647), (1517, 1515, 700, 713), (1499, 1497, 543, 556), (1507, 1508, 830, 426), (1503, 1504, 452, 465), (1518, 1517, 713, 726), (1501, 1502, 582, 595), (1500, 1499, 556, 569), (1515, 1513, 687, 700), (1520, 1521, 491, 504), (1524, 1523, 621, 634), (1511, 1512, 660, 673), (1527, 1528, 739, 752), (1528, 1518, 726, 739), (1526, 1527, 752, 765), (1513, 1511, 673, 687), (1508, 1509, 817, 830), (1502, 1500, 569, 582), (1504, 1506, 439, 452), (1497, 1498, 530, 543), (1521, 1522, 478, 491), (1512, 1525, 647, 660), (1505, 1501, 595, 608), (1519, 1520, 504, 517), (1516, 1526, 765, 778), (1514, 1516, 778, 791), (1523, 1505, 608, 621), (1522, 1503, 465, 478), (1560, 1553, 374, 387), (1555, 1556, 9, 22), (1530, 1529, 100, 113), (1558, 1560, 387, 400), (1540, 1538, 217, 230), (1541, 1543, 283, 296), (1532, 1531, 126, 139), (1556, 1559, 413, 9), (1554, 1557, 35, 48), (1547, 1541, 296, 309), (1535, 1534, 165, 178), (1533, 1532, 139, 152), (1543, 1542, 270, 283), (1548, 1549, 74, 87), (1538, 1537, 204, 217), (1544, 1539, 243, 256), (1546, 1545, 322, 335), (1545, 1547, 309, 322), (1550, 1546, 335, 348), (1542, 1544, 256, 270), (1559, 1558, 400, 413), (1534, 1533, 152, 165), (1557, 1555, 22, 35), (1531, 1530, 113, 126), (1549, 1552, 61, 74), (1536, 1535, 178, 191), (1539, 1540, 230, 243), (1529, 1548, 87, 100), (1551, 1550, 348, 361), (1553, 1551, 361, 374), (1537, 1536, 191, 204), (1552, 1554, 48, 61), (1251, 1252, 1561), (1252, 1253, 1561), (1253, 1254, 1561), (1254, 1255, 1561), (1255, 1256, 1561), (1256, 1257, 1561), (1257, 1258, 1561), (1258, 1259, 1561), (1259, 1260, 1561), (1260, 1261, 1561), (1261, 1262, 1561), (1262, 1263, 1561), (1263, 1264, 1561), (1264, 1265, 1561), (1265, 1266, 1561), (1266, 1267, 1561), (1267, 1268, 1561), (1268, 1269, 1561), (1269, 1270, 1561), (1270, 1271, 1561), (1271, 1272, 1561), (1272, 1273, 1561), (1273, 1274, 1561), (1274, 1275, 1561), (1275, 1276, 1561), (1276, 1277, 1561), (1277, 1278, 1561), (1278, 1279, 1561), (1279, 1280, 1561), (1280, 1281, 1561), (1281, 1282, 1561), (1282, 1251, 1561), (1284, 1285, 1562), (1285, 1286, 1562), (1286, 1287, 1562), (1287, 1288, 1562), (1288, 1289, 1562), (1289, 1290, 1562), (1290, 1291, 1562), (1291, 1292, 1562), (1292, 1293, 1562), (1293, 1294, 1562), (1294, 1295, 1562), (1295, 1296, 1562), (1296, 1297, 1562), (1297, 1298, 1562), (1298, 1299, 1562), (1299, 1300, 1562), (1300, 1301, 1562), (1301, 1302, 1562), (1302, 1303, 1562), (1303, 1304, 1562), (1304, 1305, 1562), (1305, 1306, 1562), (1306, 1307, 1562), (1307, 1308, 1562), (1308, 1309, 1562), (1309, 1310, 1562), (1310, 1311, 1562), (1311, 1312, 1562), (1312, 1313, 1562), (1313, 1314, 1562), (1314, 1283, 1562), (1316, 1317, 1563), (1317, 1318, 1563), (1318, 1319, 1563), (1319, 1320, 1563), (1320, 1321, 1563), (1321, 1322, 1563), (1322, 1323, 1563), (1323, 1324, 1563), (1324, 1325, 1563), (1325, 1326, 1563), (1326, 1327, 1563), (1327, 1328, 1563), (1328, 1329, 1563), (1329, 1330, 1563), (1330, 1331, 1563), (1331, 1332, 1563), (1332, 1333, 1563), (1333, 1334, 1563), (1334, 1335, 1563), (1335, 1336, 1563), (1336, 1337, 1563), (1337, 1338, 1563), (1338, 1339, 1563), (1339, 1340, 1563), (1340, 1341, 1563), (1341, 1342, 1563), (1342, 1343, 1563), (1343, 1344, 1563), (1344, 1345, 1563), (1345, 1346, 1563), (1346, 1315, 1563)])
me_cylinder_002.use_remesh_preserve_volume = False
me_cylinder_002.use_remesh_preserve_attributes = False
me_cylinder_002.use_mirror_vertex_groups = False
me_cylinder_002.update()

# ---- objects
ob_cylinder = bpy.data.objects.new('Cylinder', me_cylinder_002)

# ---- transforms, parenting, visibility, modifiers, constraints
ob_cylinder.location = (0.0, 0.0, 0.0)
ob_cylinder.scale = (0.1327, 0.1327, 0.7484)
ob_cylinder.lineart.crease_threshold = 0.0

# ---- collection membership
col_collection_1.objects.link(ob_cylinder)

# ---- scene / render settings (as saved in the file)
scene.frame_start = 1; scene.frame_end = 250; scene.frame_set(1)
scene.render.engine = 'BLENDER_EEVEE_NEXT'
scene.render.resolution_percentage = 50
scene.render.dither_intensity = 0.0
scene.cycles.use_denoising = False
scene.cycles.samples = 128
scene.cycles.sampling_pattern = 'TABULATED_SOBOL'
scene.cycles.use_adaptive_sampling = False
scene.cycles.use_light_tree = False
scene.cycles.blur_glossy = 0.0
scene.cycles.sample_clamp_indirect = 0.0
scene.view_settings.view_transform = 'Standard'
bpy.context.view_layer.update()

# ---- added for rendering (the .blend has no active camera and no usable light): camera, sun
cam_auto = bpy.data.cameras.new('AutoCamera')
cam_auto.lens = 50.0
cam_auto.sensor_width = 36.0
cam_auto.clip_end = 1000.0
ob_auto_camera = bpy.data.objects.new('AutoCamera', cam_auto)
scene.collection.objects.link(ob_auto_camera)
ob_auto_camera.location = (2.94795, -3.52751, 2.3684)
ob_auto_camera.rotation_euler = (1.09748, -7.21219e-08, 0.694738)
scene.camera = ob_auto_camera
light_auto_sun = bpy.data.lights.new('AutoSun', 'SUN')
light_auto_sun.energy = 3.0
light_auto_sun.angle = 0.0523599
ob_auto_sun = bpy.data.objects.new('AutoSun', light_auto_sun)
scene.collection.objects.link(ob_auto_sun)
ob_auto_sun.rotation_euler = (0.872665, 0.174533, 0.523599)
bpy.context.view_layer.update()
